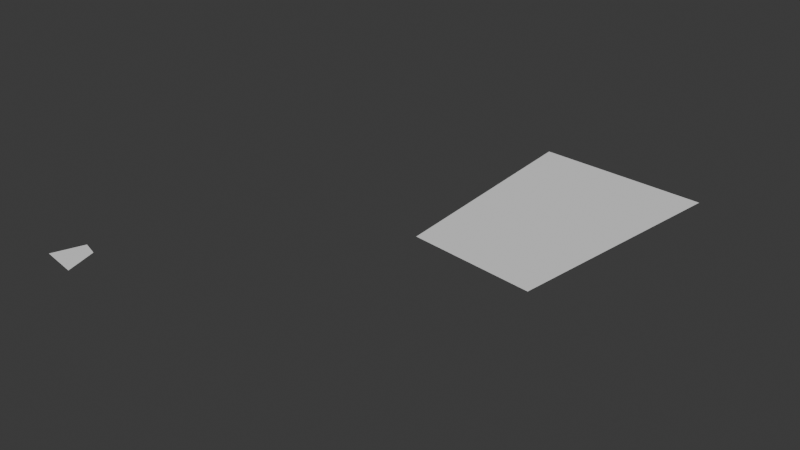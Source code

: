 # Source: irregular_grid.blend  (saved by Blender 4.3.21; exported with 4.5.12 LTS)
import bpy
from mathutils import Matrix  # noqa: F401  (used for matrix-valued properties, if any)

bpy.ops.wm.read_factory_settings(use_empty=True)
scene = bpy.context.scene
scene.name = 'Scene'

# ---- collections
col_collection = bpy.data.collections.new('Collection'); scene.collection.children.link(col_collection)

# ---- node groups
ng_roma_irregular_grid = bpy.data.node_groups.new('RoMa Irregular Grid', 'GeometryNodeTree')
_s = ng_roma_irregular_grid.interface.new_socket(name='Geometry', in_out='OUTPUT', socket_type='NodeSocketGeometry')
_s = ng_roma_irregular_grid.interface.new_socket(name='(Viewer)', in_out='OUTPUT', socket_type='NodeSocketGeometry')
_s = ng_roma_irregular_grid.interface.new_socket(name='Geometry', in_out='INPUT', socket_type='NodeSocketGeometry')
_s = ng_roma_irregular_grid.interface.new_socket(name='H', in_out='INPUT', socket_type='NodeSocketInt')
_s.default_value = 3
_s.min_value = 2
_s.max_value = 100000
_s = ng_roma_irregular_grid.interface.new_socket(name='V', in_out='INPUT', socket_type='NodeSocketInt')
_s.default_value = 3
_s.min_value = 2
_s.max_value = 100000
_s = ng_roma_irregular_grid.interface.new_socket(name='Fix Rotation', in_out='INPUT', socket_type='NodeSocketBool')
_s.default_value = True
_s.default_attribute_name = 'False'
_N = ng_roma_irregular_grid.nodes; _L = ng_roma_irregular_grid.links
n0 = _N.new('NodeGroupOutput'); n0.name = 'Group Output'; n0.location = (1834, 0)
n1 = _N.new('NodeGroupInput'); n1.name = 'Group Input'; n1.location = (30, -200)
n2 = _N.new('GeometryNodeMeshToCurve'); n2.name = 'Mesh to Curve'; n2.location = (1954, -150)
n3 = _N.new('GeometryNodeSplitEdges'); n3.name = 'Split Edges'; n3.location = (470, -160)
n4 = _N.new('GeometryNodeDeleteGeometry'); n4.name = 'Delete Geometry'; n4.location = (310, -160)
n4.domain = 'FACE'
n5 = _N.new('GeometryNodeDeleteGeometry'); n5.name = 'Delete Geometry.001'; n5.location = (630, -160)
n5.domain = 'EDGE'
n6 = _N.new('ShaderNodeMath'); n6.name = 'Math'; n6.location = (630, -320)
n6.operation = 'FLOORED_MODULO'
n6.use_clamp = True
n6.inputs[1].default_value = 2.0
n7 = _N.new('GeometryNodeInputIndex'); n7.name = 'Index.001'; n7.location = (630, -480)
n8 = _N.new('GeometryNodeResampleCurve'); n8.name = 'Resample Curve'; n8.location = (2114, -150)
n8.keep_last_segment = False
n9 = _N.new('GeometryNodeInstanceOnPoints'); n9.name = 'Instance on Points'; n9.location = (209, -60)
n10 = _N.new('GeometryNodeCurvePrimitiveLine'); n10.name = 'Curve Line'; n10.location = (29, -140)
n11 = _N.new('FunctionNodeCompare'); n11.name = 'Compare'; n11.location = (1990, -380)
n11.operation = 'LESS_THAN'
n11.data_type = 'INT'
n12 = _N.new('GeometryNodeInputIndex'); n12.name = 'Index.002'; n12.location = (1590, -440)
n13 = _N.new('GeometryNodeJoinGeometry'); n13.name = 'Join Geometry'; n13.location = (969, -40)
n14 = _N.new('GeometryNodeSetPosition'); n14.name = 'Set Position'; n14.location = (769, -40)
n15 = _N.new('GeometryNodeCurveEndpointSelection'); n15.name = 'Endpoint Selection'; n15.location = (209, -200)
n15.inputs[0].default_value = 0
n16 = _N.new('GeometryNodeRealizeInstances'); n16.name = 'Realize Instances'; n16.location = (389, -40)
n17 = _N.new('GeometryNodeSampleIndex'); n17.name = 'Sample Index'; n17.location = (769, -260)
n17.data_type = 'FLOAT_VECTOR'
n18 = _N.new('GeometryNodeSeparateGeometry'); n18.name = 'Separate Geometry'; n18.location = (2294, -150)
n19 = _N.new('GeometryNodeInputPosition'); n19.name = 'Position'; n19.location = (769, -460)
n20 = _N.new('GeometryNodeCaptureAttribute'); n20.name = 'Capture Attribute'; n20.location = (569, -40)
n20.capture_items.clear()
n20.domain = 'CURVE'
n21 = _N.new('GeometryNodeInputID'); n21.name = 'ID'; n21.location = (569, -180)
n22 = _N.new('GeometryNodeResampleCurve'); n22.name = 'Resample Curve.001'; n22.location = (1149, -40)
n22.keep_last_segment = False
n23 = _N.new('NodeFrame'); n23.name = 'Frame.001'; n23.location = (-155, 250)
n23.label = 'INSTANCING LINES TO CREATE A VIRTUAL GRID'
n23.width = 1319
n24 = _N.new('NodeFrame'); n24.name = 'Frame'; n24.location = (-2770, 320)
n24.label = 'PREPARING EDGES'
n24.width = 2464
n25 = _N.new('GeometryNodeMeshGrid'); n25.name = 'Grid'; n25.location = (213, -40)
n26 = _N.new('NodeFrame'); n26.name = 'Frame.002'; n26.location = (1211, 250)
n26.label = 'DEFORMING GRID'
n26.width = 573
n27 = _N.new('GeometryNodeSetPosition'); n27.name = 'Set Position.001'; n27.location = (404, -40)
n28 = _N.new('GeometryNodeSampleIndex'); n28.name = 'Sample Index.001'; n28.location = (213, -240)
n28.data_type = 'FLOAT_VECTOR'
n29 = _N.new('GeometryNodeInputIndex'); n29.name = 'Index.003'; n29.location = (213, -500)
n30 = _N.new('GeometryNodeInputPosition'); n30.name = 'Position.001'; n30.location = (213, -440)
n31 = _N.new('NodeGroupInput'); n31.name = 'Group Input.001'; n31.location = (975, -150)
n32 = _N.new('NodeGroupInput'); n32.name = 'Group Input.002'; n32.location = (1690, -300)
n33 = _N.new('NodeGroupInput'); n33.name = 'Group Input.003'; n33.location = (29, -50)
n34 = _N.new('GeometryNodeSetPosition'); n34.name = 'Set Position.002'; n34.location = (1390, -160)
n35 = _N.new('FunctionNodeCompare'); n35.name = 'Compare.001'; n35.location = (1390, -380)
n35.label = '=1'
n35.hide = True
n35.operation = 'EQUAL'
n35.data_type = 'INT'
n35.inputs[3].default_value = 1
n36 = _N.new('GeometryNodeInputIndex'); n36.name = 'Index'; n36.location = (1390, -460)
n37 = _N.new('ShaderNodeVectorRotate'); n37.name = 'Vector Rotate'; n37.location = (1190, -240)
n37.inputs[3].default_value = 3.142
n38 = _N.new('GeometryNodeInputPosition'); n38.name = 'Position.002'; n38.location = (950, -240)
n39 = _N.new('GeometryNodeInputMeshEdgeVertices'); n39.name = 'Edge Vertices'; n39.location = (830, -360)
n40 = _N.new('ShaderNodeMix'); n40.name = 'Mix'; n40.location = (990, -360)
n40.data_type = 'VECTOR'
n41 = _N.new('GeometryNodeFieldOnDomain'); n41.name = 'Evaluate on Domain'; n41.location = (1390, -420)
n41.hide = True
n41.domain = 'EDGE'
n41.data_type = 'INT'
n42 = _N.new('GeometryNodeSwitch'); n42.name = 'Switch'; n42.location = (1690, -40)
n43 = _N.new('NodeReroute'); n43.name = 'Reroute'; n43.location = (290, -120)
n43.width = 16
n43.socket_idname = 'NodeSocketBool'
n44 = _N.new('NodeReroute'); n44.name = 'Reroute.001'; n44.location = (1210, -140)
n44.width = 16
n44.socket_idname = 'NodeSocketGeometry'
n45 = _N.new('GeometryNodeViewer'); n45.name = 'Viewer'; n45.location = (-300, 520)
n1.parent = n24
n2.parent = n24
n3.parent = n24
n4.parent = n24
n5.parent = n24
n6.parent = n24
n7.parent = n24
n8.parent = n24
n9.parent = n23
n10.parent = n23
n11.parent = n24
n12.parent = n24
n13.parent = n23
n14.parent = n23
n15.parent = n23
n16.parent = n23
n17.parent = n23
n18.parent = n24
n19.parent = n23
n20.parent = n23
n21.parent = n23
n22.parent = n23
n25.parent = n26
n27.parent = n26
n28.parent = n26
n29.parent = n26
n30.parent = n26
n31.parent = n23
n32.parent = n24
n33.parent = n26
n34.parent = n24
n35.parent = n24
n36.parent = n24
n37.parent = n24
n38.parent = n24
n39.parent = n24
n40.parent = n24
n41.parent = n24
n42.parent = n24
n43.parent = n24
n44.parent = n24
_L.new(n2.outputs[0], n8.inputs[0])
_L.new(n4.outputs[0], n3.inputs[0])
_L.new(n18.outputs[1], n17.inputs[0])
_L.new(n21.outputs[0], n20.inputs[1])
_L.new(n22.outputs[0], n28.inputs[0])
_L.new(n20.outputs[0], n14.inputs[0])
_L.new(n28.outputs[0], n27.inputs[2])
_L.new(n13.outputs[0], n22.inputs[0])
_L.new(n12.outputs[0], n11.inputs[2])
_L.new(n11.outputs[0], n18.inputs[1])
_L.new(n15.outputs[0], n14.inputs[1])
_L.new(n7.outputs[0], n6.inputs[0])
_L.new(n19.outputs[0], n17.inputs[1])
_L.new(n9.outputs[0], n16.inputs[0])
_L.new(n25.outputs[0], n27.inputs[0])
_L.new(n3.outputs[0], n5.inputs[0])
_L.new(n6.outputs[0], n5.inputs[1])
_L.new(n16.outputs[0], n20.inputs[0])
_L.new(n20.outputs[1], n17.inputs[2])
_L.new(n18.outputs[0], n9.inputs[0])
_L.new(n8.outputs[0], n18.inputs[0])
_L.new(n29.outputs[0], n28.inputs[2])
_L.new(n30.outputs[0], n28.inputs[1])
_L.new(n10.outputs[0], n9.inputs[2])
_L.new(n17.outputs[0], n14.inputs[2])
_L.new(n14.outputs[0], n13.inputs[0])
_L.new(n1.outputs[0], n4.inputs[0])
_L.new(n27.outputs[0], n0.inputs[0])
_L.new(n32.outputs[1], n8.inputs[2])
_L.new(n32.outputs[1], n11.inputs[3])
_L.new(n33.outputs[1], n25.inputs[2])
_L.new(n33.outputs[2], n25.inputs[3])
_L.new(n31.outputs[2], n22.inputs[2])
_L.new(n44.outputs[0], n34.inputs[0])
_L.new(n35.outputs[0], n34.inputs[1])
_L.new(n41.outputs[0], n35.inputs[2])
_L.new(n37.outputs[0], n34.inputs[2])
_L.new(n38.outputs[0], n37.inputs[0])
_L.new(n39.outputs[2], n40.inputs[4])
_L.new(n39.outputs[3], n40.inputs[5])
_L.new(n40.outputs[1], n37.inputs[1])
_L.new(n36.outputs[0], n41.inputs[0])
_L.new(n44.outputs[0], n42.inputs[1])
_L.new(n43.outputs[0], n42.inputs[0])
_L.new(n34.outputs[0], n42.inputs[2])
_L.new(n42.outputs[0], n2.inputs[0])
_L.new(n1.outputs[3], n43.inputs[0])
_L.new(n5.outputs[0], n44.inputs[0])
_L.new(n8.outputs[0], n0.inputs[1])
_L.new(n8.outputs[0], n45.inputs[0])
_L.new(n12.outputs[0], n45.inputs[1])
n0.is_active_output = True
ng_roma_v_selection = bpy.data.node_groups.new('RoMa V Selection', 'GeometryNodeTree')
_s = ng_roma_v_selection.interface.new_socket(name='Result', in_out='OUTPUT', socket_type='NodeSocketBool')
_s = ng_roma_v_selection.interface.new_socket(name='V', in_out='INPUT', socket_type='NodeSocketFloat')
_s.description = 'Total number of columns'
_s = ng_roma_v_selection.interface.new_socket(name='Integer', in_out='INPUT', socket_type='NodeSocketInt')
_s.min_value = 0
_s = ng_roma_v_selection.interface.new_socket(name='Epsilon', in_out='INPUT', socket_type='NodeSocketFloat')
_N = ng_roma_v_selection.nodes; _L = ng_roma_v_selection.links
n0 = _N.new('NodeGroupOutput'); n0.name = 'Group Output'; n0.location = (280, 80)
n1 = _N.new('NodeGroupInput'); n1.name = 'Group Input'; n1.location = (-360, -100)
n2 = _N.new('ShaderNodeMath'); n2.name = 'Math'; n2.location = (-84, 90)
n2.operation = 'MODULO'
n3 = _N.new('GeometryNodeInputIndex'); n3.name = 'Index'; n3.location = (-260, 100)
n4 = _N.new('FunctionNodeCompare'); n4.name = 'Compare'; n4.location = (84, 90)
n4.operation = 'EQUAL'
n4.inputs[3].default_value = 3
_L.new(n3.outputs[0], n2.inputs[0])
_L.new(n2.outputs[0], n4.inputs[0])
_L.new(n4.outputs[0], n0.inputs[0])
_L.new(n1.outputs[1], n4.inputs[1])
_L.new(n1.outputs[2], n4.inputs[12])
_L.new(n1.outputs[0], n2.inputs[1])
n0.is_active_output = True
ng_roma_h_selection = bpy.data.node_groups.new('RoMa H Selection', 'GeometryNodeTree')
_s = ng_roma_h_selection.interface.new_socket(name='Result', in_out='OUTPUT', socket_type='NodeSocketBool')
_s = ng_roma_h_selection.interface.new_socket(name='V', in_out='INPUT', socket_type='NodeSocketInt')
_s.description = 'Total number of columns'
_s = ng_roma_h_selection.interface.new_socket(name='Selection', in_out='INPUT', socket_type='NodeSocketInt')
_s.min_value = 0
_s = ng_roma_h_selection.interface.new_socket(name='Epsilon', in_out='INPUT', socket_type='NodeSocketFloat')
_s.default_value = 0.001
_s.min_value = -1e+04
_s.max_value = 1e+04
_N = ng_roma_h_selection.nodes; _L = ng_roma_h_selection.links
n0 = _N.new('NodeGroupOutput'); n0.name = 'Group Output'; n0.location = (315, 0)
n1 = _N.new('NodeGroupInput'); n1.name = 'Group Input'; n1.location = (-449, 0)
n2 = _N.new('GeometryNodeInputIndex'); n2.name = 'Index.002'; n2.location = (-141, 8)
n3 = _N.new('ShaderNodeMath'); n3.name = 'Math.001'; n3.location = (-141, 48)
n3.hide = True
n3.operation = 'DIVIDE'
n4 = _N.new('ShaderNodeMath'); n4.name = 'Math.002'; n4.location = (-141, 88)
n4.hide = True
n4.operation = 'TRUNC'
n5 = _N.new('FunctionNodeCompare'); n5.name = 'Compare.001'; n5.location = (39, 88)
n5.operation = 'EQUAL'
_L.new(n4.outputs[0], n5.inputs[0])
_L.new(n3.outputs[0], n4.inputs[0])
_L.new(n1.outputs[0], n3.inputs[1])
_L.new(n2.outputs[0], n3.inputs[0])
_L.new(n1.outputs[1], n5.inputs[1])
_L.new(n1.outputs[2], n5.inputs[12])
_L.new(n5.outputs[0], n0.inputs[0])
n0.is_active_output = True
ng_nodegroup_001 = bpy.data.node_groups.new('NodeGroup.001', 'GeometryNodeTree')
_s = ng_nodegroup_001.interface.new_socket(name='Vector', in_out='OUTPUT', socket_type='NodeSocketVector')
_s = ng_nodegroup_001.interface.new_socket(name='Value', in_out='OUTPUT', socket_type='NodeSocketFloat')
_s = ng_nodegroup_001.interface.new_socket(name='Resolution', in_out='INPUT', socket_type='NodeSocketInt')
_s.default_value = 2
_s.min_value = 0
_s = ng_nodegroup_001.interface.new_socket(name='Value', in_out='INPUT', socket_type='NodeSocketFloat')
_s.default_value = 0.5
_s.min_value = -1e+04
_s.max_value = 1e+04
_s = ng_nodegroup_001.interface.new_socket(name='Height', in_out='INPUT', socket_type='NodeSocketFloat')
_s.subtype = 'DISTANCE'
_s.default_value = 1.0
_s.min_value = 0.0
_N = ng_nodegroup_001.nodes; _L = ng_nodegroup_001.links
n0 = _N.new('NodeGroupOutput'); n0.name = 'Group Output'; n0.location = (840, 620)
n0.inputs[1].default_value = 0.0
n1 = _N.new('NodeGroupInput'); n1.name = 'Group Input'; n1.location = (-1500, 200)
n2 = _N.new('ShaderNodeCombineXYZ'); n2.name = 'Combine XYZ.003'; n2.location = (540, 620)
n3 = _N.new('ShaderNodeMath'); n3.name = 'Math.028'; n3.location = (360, 620)
n3.operation = 'MULTIPLY'
n4 = _N.new('NodeReroute'); n4.name = 'Reroute'; n4.location = (80, 140)
n4.width = 16
n4.socket_idname = 'NodeSocketFloatDistance'
n5 = _N.new('ShaderNodeMath'); n5.name = 'Math.033'; n5.location = (-1040, 460)
n5.operation = 'DIVIDE'
n5.inputs[1].default_value = 2.0
n6 = _N.new('NodeReroute'); n6.name = 'Reroute.001'; n6.location = (35, -380)
n6.label = 'VALUE'
n6.width = 16
n6.socket_idname = 'NodeSocketFloat'
n7 = _N.new('NodeReroute'); n7.name = 'Reroute.002'; n7.location = (35, -160)
n7.label = 'RADIUS'
n7.width = 16
n7.socket_idname = 'NodeSocketFloat'
n8 = _N.new('ShaderNodeMath'); n8.name = 'Math.035'; n8.location = (495, -80)
n8.operation = 'SUBTRACT'
n9 = _N.new('ShaderNodeMath'); n9.name = 'Math.036'; n9.location = (315, -200)
n9.operation = 'POWER'
n9.inputs[1].default_value = 2.0
n10 = _N.new('ShaderNodeMath'); n10.name = 'Math.037'; n10.location = (655, -80)
n10.operation = 'SQRT'
n11 = _N.new('ShaderNodeMath'); n11.name = 'Math.038'; n11.location = (135, -240)
n11.operation = 'SUBTRACT'
n12 = _N.new('ShaderNodeMath'); n12.name = 'Math.039'; n12.location = (315, -40)
n12.operation = 'POWER'
n12.inputs[1].default_value = 2.0
n13 = _N.new('NodeFrame'); n13.name = 'Frame'; n13.location = (-780, 700)
n13.label = 'Pythagorean theorem'
n13.width = 825
n14 = _N.new('ShaderNodeMath'); n14.name = 'Math.029'; n14.location = (80, 620)
n14.operation = 'DIVIDE'
n15 = _N.new('ShaderNodeMath'); n15.name = 'Math.034'; n15.location = (-1200, 460)
n15.operation = 'SUBTRACT'
n15.inputs[1].default_value = 1.0
n16 = _N.new('NodeReroute'); n16.name = 'Reroute.003'; n16.location = (-800, 220)
n16.width = 16
n16.socket_idname = 'NodeSocketFloat'
n17 = _N.new('NodeReroute'); n17.name = 'Reroute.004'; n17.location = (40, 220)
n17.width = 16
n17.socket_idname = 'NodeSocketFloat'
n6.parent = n13
n7.parent = n13
n8.parent = n13
n9.parent = n13
n10.parent = n13
n11.parent = n13
n12.parent = n13
_L.new(n3.outputs[0], n2.inputs[2])
_L.new(n1.outputs[2], n4.inputs[0])
_L.new(n4.outputs[0], n3.inputs[1])
_L.new(n2.outputs[0], n0.inputs[0])
_L.new(n15.outputs[0], n5.inputs[0])
_L.new(n1.outputs[1], n6.inputs[0])
_L.new(n5.outputs[0], n7.inputs[0])
_L.new(n9.outputs[0], n8.inputs[1])
_L.new(n8.outputs[0], n10.inputs[0])
_L.new(n6.outputs[0], n11.inputs[1])
_L.new(n11.outputs[0], n9.inputs[0])
_L.new(n7.outputs[0], n11.inputs[0])
_L.new(n7.outputs[0], n12.inputs[0])
_L.new(n12.outputs[0], n8.inputs[0])
_L.new(n14.outputs[0], n3.inputs[0])
_L.new(n10.outputs[0], n14.inputs[0])
_L.new(n1.outputs[0], n15.inputs[0])
_L.new(n5.outputs[0], n16.inputs[0])
_L.new(n17.outputs[0], n14.inputs[1])
_L.new(n16.outputs[0], n17.inputs[0])
n0.is_active_output = True
ng_first_sector = bpy.data.node_groups.new('First Sector', 'GeometryNodeTree')
_s = ng_first_sector.interface.new_socket(name='Boolean', in_out='OUTPUT', socket_type='NodeSocketBool')
_s = ng_first_sector.interface.new_socket(name='V', in_out='INPUT', socket_type='NodeSocketInt')
_s.min_value = 0
_s = ng_first_sector.interface.new_socket(name='Integer', in_out='INPUT', socket_type='NodeSocketInt')
_N = ng_first_sector.nodes; _L = ng_first_sector.links
n0 = _N.new('NodeGroupOutput'); n0.name = 'Group Output'; n0.location = (420, 40)
n1 = _N.new('NodeGroupInput'); n1.name = 'Group Input'; n1.location = (-639, 0)
n2 = _N.new('ShaderNodeMath'); n2.name = 'Math'; n2.location = (-144, 134)
n2.operation = 'MODULO'
n3 = _N.new('GeometryNodeInputIndex'); n3.name = 'Index'; n3.location = (-319, 125)
n4 = _N.new('FunctionNodeCompare'); n4.name = 'Compare'; n4.location = (25, 135)
n4.operation = 'LESS_EQUAL'
n4.inputs[3].default_value = 3
n4.inputs[12].default_value = 0.0
n5 = _N.new('GeometryNodeInputIndex'); n5.name = 'Index.002'; n5.location = (-159, -135)
n6 = _N.new('ShaderNodeMath'); n6.name = 'Math.001'; n6.location = (-159, -95)
n6.hide = True
n6.operation = 'DIVIDE'
n7 = _N.new('ShaderNodeMath'); n7.name = 'Math.002'; n7.location = (-159, -55)
n7.hide = True
n7.operation = 'TRUNC'
n8 = _N.new('FunctionNodeCompare'); n8.name = 'Compare.001'; n8.location = (21, -55)
n8.operation = 'LESS_EQUAL'
n9 = _N.new('FunctionNodeBooleanMath'); n9.name = 'Boolean Math'; n9.location = (221, 45)
_L.new(n7.outputs[0], n8.inputs[0])
_L.new(n6.outputs[0], n7.inputs[0])
_L.new(n8.outputs[0], n9.inputs[1])
_L.new(n1.outputs[1], n4.inputs[1])
_L.new(n3.outputs[0], n2.inputs[0])
_L.new(n2.outputs[0], n4.inputs[0])
_L.new(n1.outputs[1], n8.inputs[1])
_L.new(n4.outputs[0], n9.inputs[0])
_L.new(n5.outputs[0], n6.inputs[0])
_L.new(n1.outputs[0], n2.inputs[1])
_L.new(n1.outputs[0], n6.inputs[1])
_L.new(n9.outputs[0], n0.inputs[0])
n0.is_active_output = True
ng_fourth_sector = bpy.data.node_groups.new('Fourth Sector', 'GeometryNodeTree')
_s = ng_fourth_sector.interface.new_socket(name='Boolean', in_out='OUTPUT', socket_type='NodeSocketBool')
_s = ng_fourth_sector.interface.new_socket(name='V', in_out='INPUT', socket_type='NodeSocketInt')
_s.min_value = 0
_s = ng_fourth_sector.interface.new_socket(name='Integer', in_out='INPUT', socket_type='NodeSocketInt')
_N = ng_fourth_sector.nodes; _L = ng_fourth_sector.links
n0 = _N.new('NodeGroupOutput'); n0.name = 'Group Output'; n0.location = (420, 40)
n1 = _N.new('NodeGroupInput'); n1.name = 'Group Input'; n1.location = (-639, 0)
n2 = _N.new('ShaderNodeMath'); n2.name = 'Math'; n2.location = (-144, 134)
n2.operation = 'MODULO'
n3 = _N.new('GeometryNodeInputIndex'); n3.name = 'Index'; n3.location = (-319, 125)
n4 = _N.new('FunctionNodeCompare'); n4.name = 'Compare'; n4.location = (25, 135)
n4.operation = 'GREATER_EQUAL'
n4.inputs[3].default_value = 3
n4.inputs[12].default_value = 0.0
n5 = _N.new('GeometryNodeInputIndex'); n5.name = 'Index.002'; n5.location = (-159, -135)
n6 = _N.new('ShaderNodeMath'); n6.name = 'Math.001'; n6.location = (-159, -95)
n6.hide = True
n6.operation = 'DIVIDE'
n7 = _N.new('ShaderNodeMath'); n7.name = 'Math.002'; n7.location = (-159, -55)
n7.hide = True
n7.operation = 'TRUNC'
n8 = _N.new('FunctionNodeCompare'); n8.name = 'Compare.001'; n8.location = (21, -55)
n8.operation = 'GREATER_EQUAL'
n9 = _N.new('FunctionNodeBooleanMath'); n9.name = 'Boolean Math'; n9.location = (221, 45)
_L.new(n7.outputs[0], n8.inputs[0])
_L.new(n6.outputs[0], n7.inputs[0])
_L.new(n8.outputs[0], n9.inputs[1])
_L.new(n1.outputs[1], n4.inputs[1])
_L.new(n3.outputs[0], n2.inputs[0])
_L.new(n2.outputs[0], n4.inputs[0])
_L.new(n1.outputs[1], n8.inputs[1])
_L.new(n4.outputs[0], n9.inputs[0])
_L.new(n5.outputs[0], n6.inputs[0])
_L.new(n1.outputs[0], n2.inputs[1])
_L.new(n1.outputs[0], n6.inputs[1])
_L.new(n9.outputs[0], n0.inputs[0])
n0.is_active_output = True
ng_second_sector = bpy.data.node_groups.new('Second Sector', 'GeometryNodeTree')
_s = ng_second_sector.interface.new_socket(name='Boolean', in_out='OUTPUT', socket_type='NodeSocketBool')
_s = ng_second_sector.interface.new_socket(name='V', in_out='INPUT', socket_type='NodeSocketInt')
_s.min_value = 0
_s = ng_second_sector.interface.new_socket(name='Integer', in_out='INPUT', socket_type='NodeSocketInt')
_N = ng_second_sector.nodes; _L = ng_second_sector.links
n0 = _N.new('NodeGroupOutput'); n0.name = 'Group Output'; n0.location = (420, 40)
n1 = _N.new('NodeGroupInput'); n1.name = 'Group Input'; n1.location = (-639, 0)
n2 = _N.new('ShaderNodeMath'); n2.name = 'Math'; n2.location = (-144, 134)
n2.operation = 'MODULO'
n3 = _N.new('GeometryNodeInputIndex'); n3.name = 'Index'; n3.location = (-319, 125)
n4 = _N.new('FunctionNodeCompare'); n4.name = 'Compare'; n4.location = (25, 135)
n4.operation = 'GREATER_EQUAL'
n4.inputs[3].default_value = 3
n4.inputs[12].default_value = 0.0
n5 = _N.new('GeometryNodeInputIndex'); n5.name = 'Index.002'; n5.location = (-160, -140)
n6 = _N.new('ShaderNodeMath'); n6.name = 'Math.001'; n6.location = (-159, -95)
n6.hide = True
n6.operation = 'DIVIDE'
n7 = _N.new('ShaderNodeMath'); n7.name = 'Math.002'; n7.location = (-159, -55)
n7.hide = True
n7.operation = 'TRUNC'
n8 = _N.new('FunctionNodeCompare'); n8.name = 'Compare.001'; n8.location = (21, -55)
n8.operation = 'LESS_EQUAL'
n9 = _N.new('FunctionNodeBooleanMath'); n9.name = 'Boolean Math'; n9.location = (221, 45)
n10 = _N.new('ShaderNodeMath'); n10.name = 'Math.003'; n10.location = (-160, -200)
n10.operation = 'SUBTRACT'
n11 = _N.new('ShaderNodeMath'); n11.name = 'Math.005'; n11.location = (-160, -360)
n11.label = '+1'
n11.hide = True
n11.inputs[1].default_value = 1.0
_L.new(n7.outputs[0], n8.inputs[0])
_L.new(n6.outputs[0], n7.inputs[0])
_L.new(n8.outputs[0], n9.inputs[1])
_L.new(n1.outputs[1], n4.inputs[1])
_L.new(n3.outputs[0], n2.inputs[0])
_L.new(n2.outputs[0], n4.inputs[0])
_L.new(n4.outputs[0], n9.inputs[0])
_L.new(n5.outputs[0], n6.inputs[0])
_L.new(n1.outputs[0], n2.inputs[1])
_L.new(n1.outputs[0], n6.inputs[1])
_L.new(n1.outputs[0], n10.inputs[0])
_L.new(n11.outputs[0], n10.inputs[1])
_L.new(n10.outputs[0], n8.inputs[1])
_L.new(n9.outputs[0], n0.inputs[0])
_L.new(n1.outputs[1], n11.inputs[0])
n0.is_active_output = True
ng_third_sector = bpy.data.node_groups.new('Third Sector', 'GeometryNodeTree')
_s = ng_third_sector.interface.new_socket(name='Boolean', in_out='OUTPUT', socket_type='NodeSocketBool')
_s = ng_third_sector.interface.new_socket(name='V', in_out='INPUT', socket_type='NodeSocketInt')
_s.min_value = 0
_s = ng_third_sector.interface.new_socket(name='Integer', in_out='INPUT', socket_type='NodeSocketInt')
_N = ng_third_sector.nodes; _L = ng_third_sector.links
n0 = _N.new('NodeGroupOutput'); n0.name = 'Group Output'; n0.location = (420, 40)
n1 = _N.new('NodeGroupInput'); n1.name = 'Group Input'; n1.location = (-639, 0)
n2 = _N.new('ShaderNodeMath'); n2.name = 'Math'; n2.location = (-144, 134)
n2.operation = 'MODULO'
n3 = _N.new('GeometryNodeInputIndex'); n3.name = 'Index'; n3.location = (-319, 125)
n4 = _N.new('FunctionNodeCompare'); n4.name = 'Compare'; n4.location = (25, 135)
n4.operation = 'LESS_EQUAL'
n4.inputs[3].default_value = 3
n4.inputs[12].default_value = 0.0
n5 = _N.new('GeometryNodeInputIndex'); n5.name = 'Index.002'; n5.location = (-160, -140)
n6 = _N.new('ShaderNodeMath'); n6.name = 'Math.001'; n6.location = (-159, -95)
n6.hide = True
n6.operation = 'DIVIDE'
n7 = _N.new('ShaderNodeMath'); n7.name = 'Math.002'; n7.location = (-159, -55)
n7.hide = True
n7.operation = 'TRUNC'
n8 = _N.new('FunctionNodeCompare'); n8.name = 'Compare.001'; n8.location = (21, -55)
n8.operation = 'GREATER_EQUAL'
n9 = _N.new('FunctionNodeBooleanMath'); n9.name = 'Boolean Math'; n9.location = (221, 45)
n10 = _N.new('ShaderNodeMath'); n10.name = 'Math.003'; n10.location = (-160, -200)
n10.operation = 'SUBTRACT'
n11 = _N.new('ShaderNodeMath'); n11.name = 'Math.005'; n11.location = (-160, -360)
n11.label = '+1'
n11.hide = True
n11.inputs[1].default_value = 1.0
_L.new(n7.outputs[0], n8.inputs[0])
_L.new(n6.outputs[0], n7.inputs[0])
_L.new(n8.outputs[0], n9.inputs[1])
_L.new(n1.outputs[1], n4.inputs[1])
_L.new(n3.outputs[0], n2.inputs[0])
_L.new(n2.outputs[0], n4.inputs[0])
_L.new(n4.outputs[0], n9.inputs[0])
_L.new(n5.outputs[0], n6.inputs[0])
_L.new(n1.outputs[0], n2.inputs[1])
_L.new(n1.outputs[0], n6.inputs[1])
_L.new(n1.outputs[0], n10.inputs[0])
_L.new(n11.outputs[0], n10.inputs[1])
_L.new(n10.outputs[0], n8.inputs[1])
_L.new(n9.outputs[0], n0.inputs[0])
_L.new(n1.outputs[1], n11.inputs[0])
n0.is_active_output = True
ng_nodegroup_002 = bpy.data.node_groups.new('NodeGroup.002', 'GeometryNodeTree')
_s = ng_nodegroup_002.interface.new_socket(name='Boolean', in_out='OUTPUT', socket_type='NodeSocketBool')
_s = ng_nodegroup_002.interface.new_socket(name='Boolean', in_out='OUTPUT', socket_type='NodeSocketBool')
_s = ng_nodegroup_002.interface.new_socket(name='V', in_out='INPUT', socket_type='NodeSocketInt')
_s.min_value = 0
_s = ng_nodegroup_002.interface.new_socket(name='Input', in_out='INPUT', socket_type='NodeSocketFloat')
_N = ng_nodegroup_002.nodes; _L = ng_nodegroup_002.links
n0 = _N.new('NodeGroupOutput'); n0.name = 'Group Output'; n0.location = (1120, 20)
n1 = _N.new('NodeGroupInput'); n1.name = 'Group Input'; n1.location = (-1280, 60)
n2 = _N.new('FunctionNodeBooleanMath'); n2.name = 'Boolean Math.004'; n2.location = (520, 340)
n2.operation = 'XOR'
n3 = _N.new('GeometryNodeGroup'); n3.name = 'Group.003'; n3.location = (244, -40)
n3.label = 'Selection less than or equal'
n3.node_tree = ng_first_sector
n4 = _N.new('GeometryNodeGroup'); n4.name = 'Group.004'; n4.location = (244, -180)
n4.label = 'Selection less than or equal'
n4.node_tree = ng_first_sector
n5 = _N.new('FunctionNodeBooleanMath'); n5.name = 'Boolean Math'; n5.location = (424, -40)
n5.operation = 'XOR'
n6 = _N.new('ShaderNodeMath'); n6.name = 'Math'; n6.location = (237, -320)
n6.label = '-1'
n6.hide = True
n6.operation = 'SUBTRACT'
n6.inputs[1].default_value = 1.0
n7 = _N.new('GeometryNodeGroup'); n7.name = 'Group.005'; n7.location = (204, -39)
n7.label = 'Selection greater than  or equal'
n7.node_tree = ng_fourth_sector
n8 = _N.new('GeometryNodeGroup'); n8.name = 'Group.006'; n8.location = (204, -179)
n8.label = 'Selection less than or equal'
n8.node_tree = ng_fourth_sector
n9 = _N.new('FunctionNodeBooleanMath'); n9.name = 'Boolean Math.001'; n9.location = (384, -39)
n9.operation = 'XOR'
n10 = _N.new('ShaderNodeMath'); n10.name = 'Math.001'; n10.location = (204, -299)
n10.label = '-1'
n10.mute = True
n10.hide = True
n10.operation = 'SUBTRACT'
n10.inputs[1].default_value = 1.0
n11 = _N.new('NodeFrame'); n11.name = 'Frame'; n11.location = (-257, 760)
n11.label = 'FIRST SECTOR'
n11.width = 594
n12 = _N.new('NodeFrame'); n12.name = 'Frame.001'; n12.location = (-217, -460)
n12.label = 'FOURTH SECTOR'
n12.width = 554
n13 = _N.new('GeometryNodeGroup'); n13.name = 'Group.007'; n13.location = (120, -40)
n13.label = 'Selection greater than  or equal'
n13.node_tree = ng_second_sector
n14 = _N.new('GeometryNodeGroup'); n14.name = 'Group.008'; n14.location = (120, -180)
n14.label = 'Selection less than or equal'
n14.node_tree = ng_second_sector
n15 = _N.new('FunctionNodeBooleanMath'); n15.name = 'Boolean Math.002'; n15.location = (300, -40)
n15.operation = 'XOR'
n16 = _N.new('ShaderNodeMath'); n16.name = 'Math.002'; n16.location = (122, -319)
n16.label = '-1'
n16.hide = True
n16.operation = 'SUBTRACT'
n16.inputs[1].default_value = 1.0
n17 = _N.new('NodeFrame'); n17.name = 'Frame.002'; n17.location = (-122, -61)
n17.label = 'SECOND SECTOR'
n17.width = 469
n18 = _N.new('GeometryNodeGroup'); n18.name = 'Group.009'; n18.location = (120, -40)
n18.label = 'Selection greater than  or equal'
n18.node_tree = ng_third_sector
n19 = _N.new('GeometryNodeGroup'); n19.name = 'Group.010'; n19.location = (120, -180)
n19.label = 'Selection less than or equal'
n19.node_tree = ng_third_sector
n20 = _N.new('FunctionNodeBooleanMath'); n20.name = 'Boolean Math.003'; n20.location = (300, -40)
n20.operation = 'XOR'
n21 = _N.new('ShaderNodeMath'); n21.name = 'Math.003'; n21.location = (121, -320)
n21.label = '-1'
n21.mute = True
n21.hide = True
n21.operation = 'SUBTRACT'
n21.inputs[1].default_value = 1.0
n22 = _N.new('NodeFrame'); n22.name = 'Frame.003'; n22.location = (-143, 360)
n22.label = 'THIRD SECTOR'
n22.width = 470
n23 = _N.new('FunctionNodeBooleanMath'); n23.name = 'Boolean Math.005'; n23.location = (520, -260)
n23.operation = 'XOR'
n24 = _N.new('NodeReroute'); n24.name = 'Reroute.001'; n24.location = (35, -220)
n24.width = 16
n24.socket_idname = 'NodeSocketFloat'
n25 = _N.new('NodeReroute'); n25.name = 'Reroute.002'; n25.location = (35, -220)
n25.width = 16
n25.socket_idname = 'NodeSocketFloat'
n26 = _N.new('NodeReroute'); n26.name = 'Reroute.005'; n26.location = (35, -202)
n26.width = 16
n26.socket_idname = 'NodeSocketFloat'
n27 = _N.new('ShaderNodeMath'); n27.name = 'Math.004'; n27.location = (-560, -200)
n27.operation = 'SUBTRACT'
n28 = _N.new('NodeReroute'); n28.name = 'Reroute.003'; n28.location = (-780, -20)
n28.width = 16
n28.socket_idname = 'NodeSocketFloat'
n29 = _N.new('NodeReroute'); n29.name = 'Reroute.004'; n29.location = (35, -198)
n29.width = 16
n29.socket_idname = 'NodeSocketFloat'
n30 = _N.new('NodeReroute'); n30.name = 'Reroute'; n30.location = (-940, 20)
n30.width = 16
n30.socket_idname = 'NodeSocketInt'
n31 = _N.new('NodeReroute'); n31.name = 'Reroute.007'; n31.location = (-620, -580)
n31.width = 16
n31.socket_idname = 'NodeSocketInt'
n32 = _N.new('NodeReroute'); n32.name = 'Reroute.008'; n32.location = (-410, 0)
n32.width = 16
n32.socket_idname = 'NodeSocketInt'
n33 = _N.new('NodeReroute'); n33.name = 'Reroute.009'; n33.location = (-410, -180)
n33.width = 16
n33.socket_idname = 'NodeSocketInt'
n34 = _N.new('NodeReroute'); n34.name = 'Reroute.010'; n34.location = (-410, 160)
n34.width = 16
n34.socket_idname = 'NodeSocketInt'
n35 = _N.new('NodeReroute'); n35.name = 'Reroute.013'; n35.location = (-410, 560)
n35.width = 16
n35.socket_idname = 'NodeSocketInt'
n36 = _N.new('NodeReroute'); n36.name = 'Reroute.006'; n36.location = (-760, -320)
n36.width = 16
n36.socket_idname = 'NodeSocketInt'
n3.parent = n11
n4.parent = n11
n5.parent = n11
n6.parent = n11
n7.parent = n12
n8.parent = n12
n9.parent = n12
n10.parent = n12
n13.parent = n17
n14.parent = n17
n15.parent = n17
n16.parent = n17
n18.parent = n22
n19.parent = n22
n20.parent = n22
n21.parent = n22
n24.parent = n11
n25.parent = n12
n26.parent = n22
n29.parent = n17
_L.new(n7.outputs[0], n9.inputs[0])
_L.new(n28.outputs[0], n24.inputs[0])
_L.new(n16.outputs[0], n14.inputs[1])
_L.new(n8.outputs[0], n9.inputs[1])
_L.new(n18.outputs[0], n20.inputs[0])
_L.new(n19.outputs[0], n20.inputs[1])
_L.new(n14.outputs[0], n15.inputs[1])
_L.new(n4.outputs[0], n5.inputs[1])
_L.new(n29.outputs[0], n16.inputs[0])
_L.new(n28.outputs[0], n27.inputs[1])
_L.new(n29.outputs[0], n13.inputs[1])
_L.new(n27.outputs[0], n29.inputs[0])
_L.new(n28.outputs[0], n26.inputs[0])
_L.new(n3.outputs[0], n5.inputs[0])
_L.new(n15.outputs[0], n23.inputs[0])
_L.new(n25.outputs[0], n10.inputs[0])
_L.new(n20.outputs[0], n2.inputs[1])
_L.new(n6.outputs[0], n4.inputs[1])
_L.new(n10.outputs[0], n8.inputs[1])
_L.new(n25.outputs[0], n7.inputs[1])
_L.new(n26.outputs[0], n21.inputs[0])
_L.new(n9.outputs[0], n23.inputs[1])
_L.new(n26.outputs[0], n18.inputs[1])
_L.new(n24.outputs[0], n3.inputs[1])
_L.new(n13.outputs[0], n15.inputs[0])
_L.new(n1.outputs[1], n28.inputs[0])
_L.new(n24.outputs[0], n6.inputs[0])
_L.new(n5.outputs[0], n2.inputs[0])
_L.new(n21.outputs[0], n19.inputs[1])
_L.new(n33.outputs[0], n13.inputs[0])
_L.new(n33.outputs[0], n14.inputs[0])
_L.new(n31.outputs[0], n7.inputs[0])
_L.new(n31.outputs[0], n8.inputs[0])
_L.new(n36.outputs[0], n27.inputs[0])
_L.new(n34.outputs[0], n18.inputs[0])
_L.new(n34.outputs[0], n19.inputs[0])
_L.new(n35.outputs[0], n3.inputs[0])
_L.new(n35.outputs[0], n4.inputs[0])
_L.new(n2.outputs[0], n0.inputs[0])
_L.new(n1.outputs[0], n30.inputs[0])
_L.new(n36.outputs[0], n31.inputs[0])
_L.new(n30.outputs[0], n32.inputs[0])
_L.new(n32.outputs[0], n33.inputs[0])
_L.new(n32.outputs[0], n34.inputs[0])
_L.new(n34.outputs[0], n35.inputs[0])
_L.new(n30.outputs[0], n36.inputs[0])
_L.new(n15.outputs[0], n0.inputs[1])
_L.new(n27.outputs[0], n25.inputs[0])
n0.is_active_output = True
ng_nodegroup_005 = bpy.data.node_groups.new('NodeGroup.005', 'GeometryNodeTree')
_s = ng_nodegroup_005.interface.new_socket(name='Boolean', in_out='OUTPUT', socket_type='NodeSocketBool')
_s = ng_nodegroup_005.interface.new_socket(name='Boolean', in_out='OUTPUT', socket_type='NodeSocketBool')
_s = ng_nodegroup_005.interface.new_socket(name='V', in_out='INPUT', socket_type='NodeSocketInt')
_s.min_value = 0
_s = ng_nodegroup_005.interface.new_socket(name='Input', in_out='INPUT', socket_type='NodeSocketFloat')
_N = ng_nodegroup_005.nodes; _L = ng_nodegroup_005.links
n0 = _N.new('NodeGroupOutput'); n0.name = 'Group Output'; n0.location = (1120, 20)
n1 = _N.new('NodeGroupInput'); n1.name = 'Group Input'; n1.location = (-1280, 60)
n2 = _N.new('FunctionNodeBooleanMath'); n2.name = 'Boolean Math.004'; n2.location = (600, 80)
n2.operation = 'OR'
n3 = _N.new('GeometryNodeGroup'); n3.name = 'Group.003'; n3.location = (244, -40)
n3.label = 'Selection less than or equal'
n3.node_tree = ng_first_sector
n4 = _N.new('GeometryNodeGroup'); n4.name = 'Group.004'; n4.location = (244, -180)
n4.label = 'Selection less than or equal'
n4.node_tree = ng_first_sector
n5 = _N.new('FunctionNodeBooleanMath'); n5.name = 'Boolean Math'; n5.location = (424, -40)
n5.operation = 'OR'
n6 = _N.new('ShaderNodeMath'); n6.name = 'Math'; n6.location = (244, -300)
n6.label = '-1'
n6.hide = True
n6.operation = 'SUBTRACT'
n6.inputs[1].default_value = 1.0
n7 = _N.new('GeometryNodeGroup'); n7.name = 'Group.005'; n7.location = (204, -39)
n7.label = 'Selection greater than  or equal'
n7.node_tree = ng_fourth_sector
n8 = _N.new('GeometryNodeGroup'); n8.name = 'Group.006'; n8.location = (204, -179)
n8.label = 'Selection less than or equal'
n8.node_tree = ng_fourth_sector
n9 = _N.new('FunctionNodeBooleanMath'); n9.name = 'Boolean Math.001'; n9.location = (384, -39)
n9.operation = 'OR'
n10 = _N.new('ShaderNodeMath'); n10.name = 'Math.001'; n10.location = (204, -299)
n10.label = '-1'
n10.hide = True
n10.operation = 'SUBTRACT'
n10.inputs[1].default_value = 1.0
n11 = _N.new('NodeFrame'); n11.name = 'Frame'; n11.location = (-257, 760)
n11.label = 'FIRST SECTOR'
n11.width = 594
n12 = _N.new('NodeFrame'); n12.name = 'Frame.001'; n12.location = (-217, -460)
n12.label = 'FOURTH SECTOR'
n12.width = 554
n13 = _N.new('GeometryNodeGroup'); n13.name = 'Group.007'; n13.location = (120, -40)
n13.label = 'Selection greater than  or equal'
n13.node_tree = ng_second_sector
n14 = _N.new('GeometryNodeGroup'); n14.name = 'Group.008'; n14.location = (120, -180)
n14.label = 'Selection less than or equal'
n14.node_tree = ng_second_sector
n15 = _N.new('FunctionNodeBooleanMath'); n15.name = 'Boolean Math.002'; n15.location = (300, -40)
n15.operation = 'OR'
n16 = _N.new('ShaderNodeMath'); n16.name = 'Math.002'; n16.location = (120, -300)
n16.label = '-1'
n16.hide = True
n16.operation = 'SUBTRACT'
n16.inputs[1].default_value = 1.0
n17 = _N.new('NodeFrame'); n17.name = 'Frame.002'; n17.location = (-122, -61)
n17.label = 'SECOND SECTOR'
n17.width = 469
n18 = _N.new('GeometryNodeGroup'); n18.name = 'Group.009'; n18.location = (120, -40)
n18.label = 'Selection greater than  or equal'
n18.node_tree = ng_third_sector
n19 = _N.new('GeometryNodeGroup'); n19.name = 'Group.010'; n19.location = (120, -180)
n19.label = 'Selection less than or equal'
n19.node_tree = ng_third_sector
n20 = _N.new('FunctionNodeBooleanMath'); n20.name = 'Boolean Math.003'; n20.location = (300, -40)
n20.operation = 'OR'
n21 = _N.new('ShaderNodeMath'); n21.name = 'Math.003'; n21.location = (121, -320)
n21.label = '-1'
n21.hide = True
n21.operation = 'SUBTRACT'
n21.inputs[1].default_value = 1.0
n22 = _N.new('NodeFrame'); n22.name = 'Frame.003'; n22.location = (-143, 360)
n22.label = 'THIRD SECTOR'
n22.width = 470
n23 = _N.new('FunctionNodeBooleanMath'); n23.name = 'Boolean Math.005'; n23.location = (520, -260)
n23.operation = 'OR'
n24 = _N.new('NodeReroute'); n24.name = 'Reroute.001'; n24.location = (35, -220)
n24.width = 16
n24.socket_idname = 'NodeSocketFloat'
n25 = _N.new('NodeReroute'); n25.name = 'Reroute.002'; n25.location = (35, -220)
n25.width = 16
n25.socket_idname = 'NodeSocketFloat'
n26 = _N.new('NodeReroute'); n26.name = 'Reroute.005'; n26.location = (35, -202)
n26.width = 16
n26.socket_idname = 'NodeSocketFloat'
n27 = _N.new('ShaderNodeMath'); n27.name = 'Math.004'; n27.location = (-560, -200)
n27.operation = 'SUBTRACT'
n28 = _N.new('NodeReroute'); n28.name = 'Reroute.003'; n28.location = (-780, -20)
n28.width = 16
n28.socket_idname = 'NodeSocketFloat'
n29 = _N.new('NodeReroute'); n29.name = 'Reroute.004'; n29.location = (35, -198)
n29.width = 16
n29.socket_idname = 'NodeSocketFloat'
n30 = _N.new('NodeReroute'); n30.name = 'Reroute'; n30.location = (-940, 20)
n30.width = 16
n30.socket_idname = 'NodeSocketInt'
n31 = _N.new('NodeReroute'); n31.name = 'Reroute.007'; n31.location = (-620, -580)
n31.width = 16
n31.socket_idname = 'NodeSocketInt'
n32 = _N.new('NodeReroute'); n32.name = 'Reroute.008'; n32.location = (-410, 0)
n32.width = 16
n32.socket_idname = 'NodeSocketInt'
n33 = _N.new('NodeReroute'); n33.name = 'Reroute.009'; n33.location = (-410, -180)
n33.width = 16
n33.socket_idname = 'NodeSocketInt'
n34 = _N.new('NodeReroute'); n34.name = 'Reroute.010'; n34.location = (-410, 160)
n34.width = 16
n34.socket_idname = 'NodeSocketInt'
n35 = _N.new('NodeReroute'); n35.name = 'Reroute.013'; n35.location = (-410, 560)
n35.width = 16
n35.socket_idname = 'NodeSocketInt'
n36 = _N.new('NodeReroute'); n36.name = 'Reroute.006'; n36.location = (-760, -320)
n36.width = 16
n36.socket_idname = 'NodeSocketInt'
n3.parent = n11
n4.parent = n11
n5.parent = n11
n6.parent = n11
n7.parent = n12
n8.parent = n12
n9.parent = n12
n10.parent = n12
n13.parent = n17
n14.parent = n17
n15.parent = n17
n16.parent = n17
n18.parent = n22
n19.parent = n22
n20.parent = n22
n21.parent = n22
n24.parent = n11
n25.parent = n12
n26.parent = n22
n29.parent = n17
_L.new(n7.outputs[0], n9.inputs[0])
_L.new(n28.outputs[0], n24.inputs[0])
_L.new(n16.outputs[0], n14.inputs[1])
_L.new(n8.outputs[0], n9.inputs[1])
_L.new(n18.outputs[0], n20.inputs[0])
_L.new(n19.outputs[0], n20.inputs[1])
_L.new(n14.outputs[0], n15.inputs[1])
_L.new(n4.outputs[0], n5.inputs[1])
_L.new(n29.outputs[0], n16.inputs[0])
_L.new(n28.outputs[0], n27.inputs[1])
_L.new(n29.outputs[0], n13.inputs[1])
_L.new(n27.outputs[0], n29.inputs[0])
_L.new(n28.outputs[0], n26.inputs[0])
_L.new(n27.outputs[0], n25.inputs[0])
_L.new(n3.outputs[0], n5.inputs[0])
_L.new(n25.outputs[0], n10.inputs[0])
_L.new(n6.outputs[0], n4.inputs[1])
_L.new(n10.outputs[0], n8.inputs[1])
_L.new(n25.outputs[0], n7.inputs[1])
_L.new(n26.outputs[0], n21.inputs[0])
_L.new(n26.outputs[0], n18.inputs[1])
_L.new(n24.outputs[0], n3.inputs[1])
_L.new(n13.outputs[0], n15.inputs[0])
_L.new(n1.outputs[1], n28.inputs[0])
_L.new(n24.outputs[0], n6.inputs[0])
_L.new(n5.outputs[0], n2.inputs[0])
_L.new(n21.outputs[0], n19.inputs[1])
_L.new(n33.outputs[0], n13.inputs[0])
_L.new(n33.outputs[0], n14.inputs[0])
_L.new(n31.outputs[0], n7.inputs[0])
_L.new(n31.outputs[0], n8.inputs[0])
_L.new(n36.outputs[0], n27.inputs[0])
_L.new(n34.outputs[0], n18.inputs[0])
_L.new(n34.outputs[0], n19.inputs[0])
_L.new(n35.outputs[0], n3.inputs[0])
_L.new(n35.outputs[0], n4.inputs[0])
_L.new(n23.outputs[0], n0.inputs[1])
_L.new(n2.outputs[0], n0.inputs[0])
_L.new(n1.outputs[0], n30.inputs[0])
_L.new(n36.outputs[0], n31.inputs[0])
_L.new(n30.outputs[0], n32.inputs[0])
_L.new(n32.outputs[0], n33.inputs[0])
_L.new(n32.outputs[0], n34.inputs[0])
_L.new(n34.outputs[0], n35.inputs[0])
_L.new(n30.outputs[0], n36.inputs[0])
_L.new(n9.outputs[0], n2.inputs[1])
_L.new(n20.outputs[0], n23.inputs[0])
_L.new(n15.outputs[0], n23.inputs[1])
n0.is_active_output = True
ng_roma_fa_ade = bpy.data.node_groups.new('RoMa Façade', 'GeometryNodeTree')
_s = ng_roma_fa_ade.interface.new_socket(name='Geometry', in_out='OUTPUT', socket_type='NodeSocketGeometry')
_s.description = 'Corners and centers'
_s = ng_roma_fa_ade.interface.new_socket(name='Corners', in_out='OUTPUT', socket_type='NodeSocketGeometry')
_s = ng_roma_fa_ade.interface.new_socket(name='Centers', in_out='OUTPUT', socket_type='NodeSocketGeometry')
_s = ng_roma_fa_ade.interface.new_socket(name='Floor to Floor Height', in_out='OUTPUT', socket_type='NodeSocketFloat')
_s.subtype = 'DISTANCE'
_s.default_value = 3.125
_s.min_value = 0.0
_s = ng_roma_fa_ade.interface.new_socket(name='Geometry', in_out='INPUT', socket_type='NodeSocketGeometry')
_s = ng_roma_fa_ade.interface.new_socket(name='Invert normals', in_out='INPUT', socket_type='NodeSocketBool')
_s.force_non_field = True
_s.description = 'Invert all the mesh normals'
_s = ng_roma_fa_ade.interface.new_socket(name='Fix Normals', in_out='INPUT', socket_type='NodeSocketBool')
_s.default_value = True
_s.default_attribute_name = '0'
_s.description = 'Can fix wrong normals with a mesh coming from a curve'
_s = ng_roma_fa_ade.interface.new_socket(name='Floor to Floor Height', in_out='INPUT', socket_type='NodeSocketFloat')
_s.subtype = 'DISTANCE'
_s.default_value = 3.125
_s.min_value = 0.0
ng_roma_fa_ade.interface.new_panel('Corner')
_s = ng_roma_fa_ade.interface.new_socket(name='Corner', in_out='INPUT', socket_type='NodeSocketBool')
_s.default_value = True
_s.description = 'Turn on or off corners'
_s = ng_roma_fa_ade.interface.new_socket(name='Length', in_out='INPUT', socket_type='NodeSocketFloat')
_s.subtype = 'DISTANCE'
_s.default_value = 0.3
_s.min_value = 0.0
_s.description = 'Corner length'
_s = ng_roma_fa_ade.interface.new_socket(name='Angle Threshold', in_out='INPUT', socket_type='NodeSocketInt')
_s.default_value = 90
_s.min_value = 0
_s.max_value = 180
_s.description = 'Corners forming an angle bigger than the value are halved'
ng_roma_fa_ade.interface.new_panel('Resample')
_s = ng_roma_fa_ade.interface.new_socket(name='Resample', in_out='INPUT', socket_type='NodeSocketBool')
_s.default_value = True
_s.description = 'Resample the edges'
_s = ng_roma_fa_ade.interface.new_socket(name='Mode', in_out='INPUT', socket_type='NodeSocketMenu')
_s.default_value = 'Length'
_s.description = 'Set the resampling method of the edges'
_s = ng_roma_fa_ade.interface.new_socket(name='Length', in_out='INPUT', socket_type='NodeSocketFloat')
_s.subtype = 'DISTANCE'
_s.default_value = 2.0
_s.min_value = 0.05
_s = ng_roma_fa_ade.interface.new_socket(name='Count', in_out='INPUT', socket_type='NodeSocketInt')
_s.default_value = 3
_s.min_value = 2
_s.max_value = 100000
ng_roma_fa_ade.interface.new_panel('Inline Vertices')
_s = ng_roma_fa_ade.interface.new_socket(name='Vertices', in_out='INPUT', socket_type='NodeSocketMenu')
_s.default_value = 'Unaffected'
ng_roma_fa_ade.is_modifier = True
_N = ng_roma_fa_ade.nodes; _L = ng_roma_fa_ade.links
n0 = _N.new('NodeGroupInput'); n0.name = 'Group Input'; n0.location = (-11540, 1880)
n1 = _N.new('GeometryNodeInputMeshEdgeNeighbors'); n1.name = 'Edge Neighbors'; n1.location = (29, -240)
n2 = _N.new('GeometryNodeDeleteGeometry'); n2.name = 'Delete Geometry.002'; n2.location = (378, -66)
n2.domain = 'EDGE'
n3 = _N.new('FunctionNodeCompare'); n3.name = 'Compare'; n3.location = (209, -220)
n3.data_type = 'INT'
n3.inputs[3].default_value = 1
n4 = _N.new('NodeFrame'); n4.name = 'Frame'; n4.location = (-10819, 2300)
n4.label = 'KEEP ONLY THE EXTERNAL BOUNDARY'
n4.width = 594
n5 = _N.new('GeometryNodeResampleCurve'); n5.name = 'Resample Curve.002'; n5.location = (-2904, 1740)
n5.keep_last_segment = False
n5.inputs[2].default_value = 6
n6 = _N.new('GeometryNodeExtrudeMesh'); n6.name = 'Extrude Mesh.004'; n6.location = (29, -260)
n6.inputs[3].default_value = 11.6
n7 = _N.new('ShaderNodeCombineXYZ'); n7.name = 'Combine XYZ.004'; n7.location = (29, -480)
n7.inputs[2].default_value = 1.0
n8 = _N.new('NodeReroute'); n8.name = 'Reroute.031'; n8.location = (2789, -306)
n8.width = 16
n8.socket_idname = 'NodeSocketGeometry'
n9 = _N.new('GeometryNodeStoreNamedAttribute'); n9.name = 'Store Named Attribute.008'; n9.location = (439, -280)
n9.data_type = 'FLOAT_VECTOR'
n9.domain = 'EDGE'
n9.inputs[2].default_value = 'Normal'
n10 = _N.new('GeometryNodeFieldOnDomain'); n10.name = 'Evaluate on Domain'; n10.location = (439, -480)
n10.hide = True
n10.domain = 'FACE'
n10.data_type = 'FLOAT_VECTOR'
n11 = _N.new('GeometryNodeInputNormal'); n11.name = 'Normal'; n11.location = (439, -520)
n11.hide = True
n11.legacy_corner_normals = True
n12 = _N.new('GeometryNodeDeleteGeometry'); n12.name = 'Delete Geometry.004'; n12.location = (1079, -280)
n13 = _N.new('GeometryNodeMeshToCurve'); n13.name = 'Mesh to Curve.004'; n13.location = (1239, -280)
n14 = _N.new('GeometryNodeExtrudeMesh'); n14.name = 'Extrude Mesh.005'; n14.location = (1949, -280)
n14.mute = True
n14.inputs[3].default_value = 11.6
n15 = _N.new('ShaderNodeCombineXYZ'); n15.name = 'Combine XYZ.005'; n15.location = (1739, -500)
n15.mute = True
n15.inputs[2].default_value = 1.0
n16 = _N.new('GeometryNodeCurveToMesh'); n16.name = 'Curve to Mesh.006'; n16.location = (1789, -280)
n17 = _N.new('FunctionNodeCompare'); n17.name = 'Compare.004'; n17.location = (2269, -400)
n17.operation = 'NOT_EQUAL'
n17.data_type = 'VECTOR'
n18 = _N.new('GeometryNodeInputNormal'); n18.name = 'Normal.001'; n18.location = (2109, -520)
n18.legacy_corner_normals = True
n19 = _N.new('GeometryNodeInputNamedAttribute'); n19.name = 'Named Attribute.005'; n19.location = (2269, -600)
n19.data_type = 'FLOAT_VECTOR'
n19.inputs[0].default_value = 'Normal'
n20 = _N.new('GeometryNodeDeleteGeometry'); n20.name = 'Delete Geometry.005'; n20.location = (2109, -280)
n20.mute = True
n21 = _N.new('GeometryNodeMeshToCurve'); n21.name = 'Mesh to Curve.006'; n21.location = (2469, -280)
n22 = _N.new('GeometryNodeReverseCurve'); n22.name = 'Reverse Curve'; n22.location = (2629, -280)
n23 = _N.new('GeometryNodeJoinGeometry'); n23.name = 'Join Geometry.002'; n23.location = (-2433, 1840)
n24 = _N.new('NodeFrame'); n24.name = 'Frame.004'; n24.location = (-7789, 2500)
n24.label = 'MESH TO CURVE INVERTS SOME NORMAL. THIS IS TO RECOGNISE AND FIX'
n24.width = 2824
n25 = _N.new('GeometryNodeResampleCurve'); n25.name = 'Resample Curve.003'; n25.location = (-2900, 1580)
n25.keep_last_segment = False
n25.inputs[3].default_value = 8.3
n26 = _N.new('NodeGroupInput'); n26.name = 'Group Input.001'; n26.location = (-4920, 2000)
n27 = _N.new('GeometryNodeMenuSwitch'); n27.name = 'Menu Switch'; n27.location = (-2718, 1680)
n27.label = 'Resample Mode'
n27.enum_items.clear()
_it = n27.enum_items.new('Length')
_it = n27.enum_items.new('Count')
n28 = _N.new('NodeGroupOutput'); n28.name = 'Group Output.001'; n28.location = (147, 2000)
n29 = _N.new('GeometryNodeSwitch'); n29.name = 'Switch.007'; n29.location = (-2218, 1980)
n29.label = 'Resample'
n30 = _N.new('NodeGroupInput'); n30.name = 'Group Input.002'; n30.location = (-2440, 2020)
n31 = _N.new('GeometryNodeJoinGeometry'); n31.name = 'Join Geometry.003'; n31.location = (-2433, 1940)
n32 = _N.new('NodeReroute'); n32.name = 'Reroute.045'; n32.location = (-2987, 1720)
n32.width = 16
n32.socket_idname = 'NodeSocketGeometry'
n33 = _N.new('NodeReroute'); n33.name = 'Reroute.037'; n33.location = (558, -106)
n33.width = 16
n33.socket_idname = 'NodeSocketGeometry'
n34 = _N.new('GeometryNodeSetPosition'); n34.name = 'Set Position.002'; n34.location = (598, -49)
n35 = _N.new('ShaderNodeVectorRotate'); n35.name = 'Vector Rotate'; n35.location = (358, -369)
n35.rotation_type = 'Z_AXIS'
n35.inputs[3].default_value = 3.142
n36 = _N.new('GeometryNodeInputPosition'); n36.name = 'Position.002'; n36.location = (29, -440)
n37 = _N.new('GeometryNodeFieldOnDomain'); n37.name = 'Evaluate on Domain.003'; n37.location = (194, -500)
n37.domain = 'EDGE'
n37.data_type = 'FLOAT_VECTOR'
n38 = _N.new('GeometryNodeMergeByDistance'); n38.name = 'Merge by Distance.005'; n38.location = (1200, -60)
n39 = _N.new('GeometryNodeInputNamedAttribute'); n39.name = 'Named Attribute.007'; n39.location = (358, -209)
n39.data_type = 'BOOLEAN'
n39.inputs[0].default_value = 'FlipCorners'
n40 = _N.new('GeometryNodeCurveToMesh'); n40.name = 'Curve to Mesh.007'; n40.location = (120, -60)
n41 = _N.new('NodeFrame'); n41.name = 'Frame.006'; n41.location = (-1994, 2020)
n41.label = 'FIXING NORMALS'
n41.width = 1550
n42 = _N.new('NodeReroute'); n42.name = 'Reroute.044'; n42.location = (49, -100)
n42.width = 16
n42.socket_idname = 'NodeSocketGeometry'
n43 = _N.new('NodeReroute'); n43.name = 'Reroute.030'; n43.location = (-4560, 1960)
n43.width = 16
n43.socket_idname = 'NodeSocketFloatDistance'
n44 = _N.new('GeometryNodeSplitEdges'); n44.name = 'Split Edges.001'; n44.location = (2289, -280)
n45 = _N.new('GeometryNodeSetShadeSmooth'); n45.name = 'Set Shade Smooth'; n45.location = (1380, -60)
n45.domain = 'EDGE'
n45.inputs[2].default_value = False
n46 = _N.new('GeometryNodeDeleteGeometry'); n46.name = 'Delete Geometry.006'; n46.location = (218, -66)
n46.domain = 'FACE'
n47 = _N.new('GeometryNodeSwitch'); n47.name = 'Switch.009'; n47.location = (-2340, 1240)
n47.label = 'Resample'
n48 = _N.new('NodeGroupInput'); n48.name = 'Group Input.004'; n48.location = (-2500, 1220)
n49 = _N.new('NodeReroute'); n49.name = 'Reroute.050'; n49.location = (-2537, 2120)
n49.width = 16
n49.socket_idname = 'NodeSocketGeometry'
n50 = _N.new('NodeReroute'); n50.name = 'Reroute.048'; n50.location = (-2987, 1140)
n50.width = 16
n50.socket_idname = 'NodeSocketGeometry'
n51 = _N.new('NodeReroute'); n51.name = 'Reroute.049'; n51.location = (-2537, 1120)
n51.width = 16
n51.socket_idname = 'NodeSocketGeometry'
n52 = _N.new('NodeReroute'); n52.name = 'Reroute.052'; n52.location = (-2537, 1280)
n52.width = 16
n52.socket_idname = 'NodeSocketGeometry'
n53 = _N.new('NodeReroute'); n53.name = 'Reroute.053'; n53.location = (-2537, 1640)
n53.width = 16
n53.socket_idname = 'NodeSocketGeometry'
n54 = _N.new('NodeReroute'); n54.name = 'Reroute.054'; n54.location = (-2537, 1800)
n54.width = 16
n54.socket_idname = 'NodeSocketGeometry'
n55 = _N.new('NodeReroute'); n55.name = 'Reroute.056'; n55.location = (-2953, 1580)
n55.width = 16
n55.socket_idname = 'NodeSocketGeometry'
n56 = _N.new('NodeReroute'); n56.name = 'Reroute.057'; n56.location = (-2987, 1580)
n56.width = 16
n56.socket_idname = 'NodeSocketGeometry'
n57 = _N.new('NodeReroute'); n57.name = 'Reroute.058'; n57.location = (-2987, 1880)
n57.width = 16
n57.socket_idname = 'NodeSocketGeometry'
n58 = _N.new('NodeReroute'); n58.name = 'Reroute.059'; n58.location = (-2537, 1900)
n58.width = 16
n58.socket_idname = 'NodeSocketGeometry'
n59 = _N.new('NodeReroute'); n59.name = 'Reroute.060'; n59.location = (-2537, 1780)
n59.width = 16
n59.socket_idname = 'NodeSocketGeometry'
n60 = _N.new('GeometryNodeSetPosition'); n60.name = 'Set Position.003'; n60.location = (599, -40)
n61 = _N.new('ShaderNodeVectorRotate'); n61.name = 'Vector Rotate.001'; n61.location = (359, -360)
n61.rotation_type = 'Z_AXIS'
n61.inputs[3].default_value = 3.142
n62 = _N.new('GeometryNodeInputPosition'); n62.name = 'Position.003'; n62.location = (30, -431)
n63 = _N.new('GeometryNodeFieldOnDomain'); n63.name = 'Evaluate on Domain.004'; n63.location = (199, -520)
n63.domain = 'EDGE'
n63.data_type = 'FLOAT_VECTOR'
n64 = _N.new('GeometryNodeMergeByDistance'); n64.name = 'Merge by Distance.006'; n64.location = (1240, -91)
n65 = _N.new('GeometryNodeInputNamedAttribute'); n65.name = 'Named Attribute.008'; n65.location = (359, -200)
n65.data_type = 'BOOLEAN'
n65.inputs[0].default_value = 'FlipCorners'
n66 = _N.new('GeometryNodeCurveToMesh'); n66.name = 'Curve to Mesh.009'; n66.location = (140, -51)
n67 = _N.new('NodeFrame'); n67.name = 'Frame.007'; n67.location = (-2033, 2751)
n67.label = 'FIXING NORMALS'
n67.width = 1589
n68 = _N.new('NodeReroute'); n68.name = 'Reroute.061'; n68.location = (40, -131)
n68.width = 16
n68.socket_idname = 'NodeSocketGeometry'
n69 = _N.new('GeometryNodeSetShadeSmooth'); n69.name = 'Set Shade Smooth.001'; n69.location = (1420, -91)
n69.domain = 'EDGE'
n69.inputs[2].default_value = False
n70 = _N.new('NodeReroute'); n70.name = 'Reroute.043'; n70.location = (-2537, 2460)
n70.width = 16
n70.socket_idname = 'NodeSocketGeometry'
n71 = _N.new('NodeGroupInput'); n71.name = 'Group Input.005'; n71.location = (900, -51)
n72 = _N.new('GeometryNodeSetPosition'); n72.name = 'Set Position.005'; n72.location = (880, -211)
n73 = _N.new('GeometryNodeSwitch'); n73.name = 'Switch'; n73.location = (1080, -91)
n74 = _N.new('NodeReroute'); n74.name = 'Reroute'; n74.location = (820, -191)
n74.width = 16
n74.socket_idname = 'NodeSocketGeometry'
n75 = _N.new('ShaderNodeVectorRotate'); n75.name = 'Vector Rotate.002'; n75.location = (616, -288)
n75.rotation_type = 'Z_AXIS'
n75.inputs[3].default_value = 3.142
n76 = _N.new('GeometryNodeInputPosition'); n76.name = 'Position.004'; n76.location = (216, -368)
n77 = _N.new('GeometryNodeFieldOnDomain'); n77.name = 'Evaluate on Domain.005'; n77.location = (436, -448)
n77.domain = 'EDGE'
n77.data_type = 'FLOAT_VECTOR'
n78 = _N.new('GeometryNodeMergeByDistance'); n78.name = 'Merge by Distance.007'; n78.location = (1235, -79)
n79 = _N.new('GeometryNodeCurveToMesh'); n79.name = 'Curve to Mesh.010'; n79.location = (356, -148)
n80 = _N.new('NodeFrame'); n80.name = 'Frame.008'; n80.location = (-2050, 1128)
n80.label = 'FIXING NORMALS'
n80.width = 1405
n81 = _N.new('NodeReroute'); n81.name = 'Reroute.062'; n81.location = (35, -119)
n81.width = 16
n81.socket_idname = 'NodeSocketGeometry'
n82 = _N.new('NodeGroupInput'); n82.name = 'Group Input.006'; n82.location = (895, -39)
n83 = _N.new('GeometryNodeSetPosition'); n83.name = 'Set Position.007'; n83.location = (875, -199)
n84 = _N.new('GeometryNodeSwitch'); n84.name = 'Switch.001'; n84.location = (1075, -79)
n85 = _N.new('NodeReroute'); n85.name = 'Reroute.001'; n85.location = (815, -179)
n85.width = 16
n85.socket_idname = 'NodeSocketGeometry'
n86 = _N.new('GeometryNodeSetPosition'); n86.name = 'Set Position.006'; n86.location = (840, -260)
n87 = _N.new('GeometryNodeSwitch'); n87.name = 'Switch.002'; n87.location = (1040, -60)
n88 = _N.new('NodeGroupInput'); n88.name = 'Group Input.007'; n88.location = (840, -40)
n89 = _N.new('GeometryNodeSplitEdges'); n89.name = 'Split Edges.002'; n89.location = (536, -148)
n90 = _N.new('GeometryNodeSplitEdges'); n90.name = 'Split Edges.003'; n90.location = (340, -51)
n91 = _N.new('GeometryNodeSplitEdges'); n91.name = 'Split Edges.004'; n91.location = (340, -60)
n92 = _N.new('ShaderNodeMath'); n92.name = 'Math'; n92.location = (-2900, 1420)
n92.label = '+1'
n92.hide = True
n92.inputs[1].default_value = 1.0
n93 = _N.new('GeometryNodeCaptureAttribute'); n93.name = 'Capture Attribute'; n93.location = (38, -86)
n93.capture_items.clear()
n93.domain = 'EDGE'
n94 = _N.new('NodeReroute'); n94.name = 'Reroute.039'; n94.location = (558, -46)
n94.width = 16
n94.socket_idname = 'NodeSocketGeometry'
n95 = _N.new('GeometryNodeInputMeshEdgeAngle'); n95.name = 'Edge Angle.001'; n95.location = (239, -680)
n96 = _N.new('GeometryNodeSplitEdges'); n96.name = 'Split Edges.005'; n96.location = (739, -380)
n97 = _N.new('FunctionNodeCompare'); n97.name = 'Compare.001'; n97.location = (995, -346)
n97.operation = 'LESS_EQUAL'
n97.data_type = 'INT'
n97.inputs[0].default_value = 70.0
n97.inputs[1].default_value = 70.0
n98 = _N.new('GeometryNodeStoreNamedAttribute'); n98.name = 'Store Named Attribute.009'; n98.location = (239, -280)
n98.data_type = 'INT'
n98.inputs[2].default_value = 'Edge Angle'
n99 = _N.new('ShaderNodeMath'); n99.name = 'Math.004'; n99.location = (239, -600)
n99.hide = True
n99.operation = 'DEGREES'
n100 = _N.new('ShaderNodeMath'); n100.name = 'Math.005'; n100.location = (239, -640)
n100.hide = True
n100.operation = 'MULTIPLY'
n100.inputs[1].default_value = 3.0
n101 = _N.new('ShaderNodeMath'); n101.name = 'Math.006'; n101.location = (239, -480)
n101.hide = True
n101.operation = 'ROUND'
n101.inputs[1].default_value = 3.0
n102 = _N.new('FunctionNodeCompare'); n102.name = 'Compare.003'; n102.location = (439, -600)
n102.inputs[1].default_value = 0.01
n103 = _N.new('GeometryNodeResampleCurve'); n103.name = 'Resample Curve.001'; n103.location = (1439, -380)
n103.keep_last_segment = False
n103.inputs[2].default_value = 2
n104 = _N.new('GeometryNodeSplitEdges'); n104.name = 'Split Edges.007'; n104.location = (739, -260)
n105 = _N.new('NodeReroute'); n105.name = 'Reroute.003'; n105.location = (659, -320)
n105.width = 16
n105.socket_idname = 'NodeSocketGeometry'
n106 = _N.new('GeometryNodeMenuSwitch'); n106.name = 'Menu Switch.002'; n106.location = (479, -40)
n106.label = 'Inline vertices'
n106.enum_items.clear()
_it = n106.enum_items.new('Unaffected')
_it.description = 'All the vertices are considered'
_it = n106.enum_items.new('Dissolve')
_it.description = 'Dissolve all the inline vertices'
_it = n106.enum_items.new('Dissolve by Angle')
_it.description = 'Dissolve vertices accordingly with their corner angle'
n106.enum_definition.enum_definition.enum_definition.enum_definition.data_type = 'BOOLEAN'
n106.enum_definition.enum_definition.enum_definition.data_type = 'BOOLEAN'
n106.enum_definition.enum_definition.data_type = 'BOOLEAN'
n106.enum_definition.data_type = 'BOOLEAN'
n106.data_type = 'BOOLEAN'
n106.inputs[1].default_value = False
n106.inputs[2].default_value = True
n106.inputs[3].default_value = False
n107 = _N.new('NodeReroute'); n107.name = 'Reroute.005'; n107.location = (1429, -300)
n107.width = 16
n107.socket_idname = 'NodeSocketGeometry'
n108 = _N.new('NodeReroute'); n108.name = 'Reroute.006'; n108.location = (1429, -420)
n108.width = 16
n108.socket_idname = 'NodeSocketGeometry'
n109 = _N.new('NodeGroupInput'); n109.name = 'Group Input.008'; n109.location = (299, -80)
n110 = _N.new('GeometryNodeSwitch'); n110.name = 'Switch.003'; n110.location = (919, -280)
n111 = _N.new('GeometryNodeSwitch'); n111.name = 'Switch.004'; n111.location = (1619, -260)
n112 = _N.new('NodeReroute'); n112.name = 'Reroute.008'; n112.location = (799, -80)
n112.width = 16
n112.socket_idname = 'NodeSocketBool'
n113 = _N.new('ShaderNodeMath'); n113.name = 'Math.002'; n113.location = (239, -520)
n113.hide = True
n113.operation = 'SUBTRACT'
n113.inputs[0].default_value = 180.0
n114 = _N.new('NodeReroute'); n114.name = 'Reroute.004'; n114.location = (-4700, 2040)
n114.width = 16
n114.socket_idname = 'NodeSocketGeometry'
n115 = _N.new('ShaderNodeMath'); n115.name = 'Math.003'; n115.location = (239, -560)
n115.hide = True
n115.operation = 'ABSOLUTE'
n115.inputs[1].default_value = 180.0
n116 = _N.new('NodeReroute'); n116.name = 'Reroute.002'; n116.location = (-4640, 1940)
n116.width = 16
n116.socket_idname = 'NodeSocketInt'
n117 = _N.new('GeometryNodeReverseCurve'); n117.name = 'Reverse Curve.002'; n117.location = (95, -246)
n118 = _N.new('GeometryNodeJoinGeometry'); n118.name = 'Join Geometry'; n118.location = (475, -106)
n119 = _N.new('NodeReroute'); n119.name = 'Reroute.010'; n119.location = (115, -166)
n119.width = 16
n119.socket_idname = 'NodeSocketGeometry'
n120 = _N.new('GeometryNodeInputNamedAttribute'); n120.name = 'Named Attribute.002'; n120.location = (635, -306)
n120.data_type = 'INT'
n120.inputs[0].default_value = 'Edge Angle'
n121 = _N.new('GeometryNodeStoreNamedAttribute'); n121.name = 'Store Named Attribute.001'; n121.location = (795, -106)
n121.data_type = 'INT'
n121.domain = 'CURVE'
n121.inputs[2].default_value = 'Spline Angle'
n122 = _N.new('GeometryNodeTrimCurve'); n122.name = 'Trim Curve.003'; n122.location = (995, -106)
n123 = _N.new('GeometryNodeInputNamedAttribute'); n123.name = 'Named Attribute.003'; n123.location = (735, -486)
n123.data_type = 'INT'
n123.inputs[0].default_value = 'Spline Angle'
n124 = _N.new('GeometryNodeStoreNamedAttribute'); n124.name = 'Store Named Attribute.002'; n124.location = (635, -106)
n124.data_type = 'INT'
n124.inputs[2].default_value = 'Corner Angle'
n125 = _N.new('GeometryNodeCurveEndpointSelection'); n125.name = 'Endpoint Selection.001'; n125.location = (455, -306)
n125.inputs[1].default_value = 0
n126 = _N.new('GeometryNodeInputNamedAttribute'); n126.name = 'Named Attribute.004'; n126.location = (795, -346)
n126.data_type = 'INT'
n126.inputs[0].default_value = 'Corner Angle'
n127 = _N.new('ShaderNodeMath'); n127.name = 'Math.001'; n127.location = (795, -306)
n127.label = 'x2'
n127.hide = True
n127.operation = 'MULTIPLY'
n127.inputs[1].default_value = 2.0
n128 = _N.new('GeometryNodeTrimCurve'); n128.name = 'Trim Curve.004'; n128.location = (1175, -106)
n128.inputs[3].default_value = 0.4273
n129 = _N.new('FunctionNodeBooleanMath'); n129.name = 'Boolean Math'; n129.location = (1175, -286)
n129.hide = True
n129.operation = 'NOT'
n130 = _N.new('NodeReroute'); n130.name = 'Reroute.011'; n130.location = (915, -506)
n130.width = 16
n130.socket_idname = 'NodeSocketFloatDistance'
n131 = _N.new('ShaderNodeMath'); n131.name = 'Math.007'; n131.location = (1175, -486)
n131.label = '/2'
n131.hide = True
n131.operation = 'DIVIDE'
n131.inputs[1].default_value = 2.0
n132 = _N.new('NodeReroute'); n132.name = 'Reroute.012'; n132.location = (895, -626)
n132.width = 16
n132.socket_idname = 'NodeSocketInt'
n133 = _N.new('GeometryNodeStoreNamedAttribute'); n133.name = 'Store Named Attribute.003'; n133.location = (255, -246)
n133.data_type = 'BOOLEAN'
n133.inputs[2].default_value = 'FlipCorners'
n133.inputs[3].default_value = True
n134 = _N.new('NodeFrame'); n134.name = 'Frame.001'; n134.location = (-4540, 2840)
n134.label = 'CORNERS'
n134.width = 1411
n135 = _N.new('NodeReroute'); n135.name = 'Reroute.013'; n135.location = (695, -46)
n135.width = 16
n135.socket_idname = 'NodeSocketGeometry'
n136 = _N.new('NodeReroute'); n136.name = 'Reroute.014'; n136.location = (35, -306)
n136.width = 16
n136.socket_idname = 'NodeSocketGeometry'
n137 = _N.new('NodeReroute'); n137.name = 'Reroute.015'; n137.location = (1375, -146)
n137.width = 16
n137.socket_idname = 'NodeSocketGeometry'
n138 = _N.new('NodeReroute'); n138.name = 'Reroute.016'; n138.location = (35, -626)
n138.width = 16
n138.socket_idname = 'NodeSocketInt'
n139 = _N.new('NodeReroute'); n139.name = 'Reroute.017'; n139.location = (1095, -506)
n139.width = 16
n139.socket_idname = 'NodeSocketFloatDistance'
n140 = _N.new('NodeReroute'); n140.name = 'Reroute.018'; n140.location = (915, -646)
n140.width = 16
n140.socket_idname = 'NodeSocketFloatDistance'
n141 = _N.new('NodeReroute'); n141.name = 'Reroute.019'; n141.location = (35, -646)
n141.width = 16
n141.socket_idname = 'NodeSocketFloatDistance'
n142 = _N.new('GeometryNodeSwitch'); n142.name = 'Switch.005'; n142.location = (-2880, 2220)
n143 = _N.new('NodeReroute'); n143.name = 'Reroute.023'; n143.location = (-2940, 2680)
n143.width = 16
n143.socket_idname = 'NodeSocketGeometry'
n144 = _N.new('NodeReroute'); n144.name = 'Reroute.024'; n144.location = (-2940, 2100)
n144.width = 16
n144.socket_idname = 'NodeSocketGeometry'
n145 = _N.new('GeometryNodeSwitch'); n145.name = 'Switch.006'; n145.location = (-3160, 2060)
n146 = _N.new('NodeReroute'); n146.name = 'Reroute.025'; n146.location = (-3220, 2120)
n146.width = 16
n146.socket_idname = 'NodeSocketBool'
n147 = _N.new('NodeGroupInput'); n147.name = 'Group Input.003'; n147.location = (-3440, 2140)
n148 = _N.new('NodeReroute'); n148.name = 'Reroute.026'; n148.location = (-4700, 2180)
n148.width = 16
n148.socket_idname = 'NodeSocketGeometry'
n149 = _N.new('NodeReroute'); n149.name = 'Reroute.027'; n149.location = (-4700, 2520)
n149.width = 16
n149.socket_idname = 'NodeSocketGeometry'
n150 = _N.new('NodeReroute'); n150.name = 'Reroute.028'; n150.location = (-4640, 2200)
n150.width = 16
n150.socket_idname = 'NodeSocketInt'
n151 = _N.new('NodeReroute'); n151.name = 'Reroute.029'; n151.location = (-4560, 2180)
n151.width = 16
n151.socket_idname = 'NodeSocketFloatDistance'
n152 = _N.new('NodeGroupInput'); n152.name = 'Group Input.009'; n152.location = (-2900, 1820)
n153 = _N.new('NodeGroupInput'); n153.name = 'Group Input.010'; n153.location = (-3200, 1600)
n154 = _N.new('GeometryNodeSetPosition'); n154.name = 'Set Position'; n154.location = (669, -66)
n155 = _N.new('GeometryNodeCurveEndpointSelection'); n155.name = 'Endpoint Selection'; n155.location = (449, -106)
n155.inputs[1].default_value = 0
n156 = _N.new('GeometryNodeInputTangent'); n156.name = 'Curve Tangent'; n156.location = (449, -246)
n157 = _N.new('ShaderNodeVectorMath'); n157.name = 'Vector Math'; n157.location = (669, -226)
n157.operation = 'SCALE'
n158 = _N.new('GeometryNodeInputNamedAttribute'); n158.name = 'Named Attribute.006'; n158.location = (49, -126)
n158.data_type = 'INT'
n158.inputs[0].default_value = 'Edge Angle'
n159 = _N.new('FunctionNodeCompare'); n159.name = 'Compare.002'; n159.location = (229, -126)
n159.operation = 'LESS_EQUAL'
n159.data_type = 'INT'
n160 = _N.new('GeometryNodeSwitch'); n160.name = 'Switch.008'; n160.location = (429, -346)
n160.input_type = 'FLOAT'
n161 = _N.new('ShaderNodeMath'); n161.name = 'Math.008'; n161.location = (229, -426)
n161.label = '/2'
n161.hide = True
n161.operation = 'DIVIDE'
n161.inputs[1].default_value = 2.0
n162 = _N.new('GeometryNodeSetPosition'); n162.name = 'Set Position.001'; n162.location = (1109, -66)
n163 = _N.new('GeometryNodeCurveEndpointSelection'); n163.name = 'Endpoint Selection.002'; n163.location = (869, -126)
n163.inputs[0].default_value = 0
n164 = _N.new('ShaderNodeVectorMath'); n164.name = 'Vector Math.001'; n164.location = (1109, -206)
n164.operation = 'SCALE'
n165 = _N.new('GeometryNodeInputTangent'); n165.name = 'Curve Tangent.001'; n165.location = (869, -246)
n166 = _N.new('ShaderNodeMath'); n166.name = 'Math.010'; n166.location = (1109, -366)
n166.label = 'x-1'
n166.hide = True
n166.operation = 'MULTIPLY'
n166.inputs[1].default_value = -1.0
n167 = _N.new('NodeReroute'); n167.name = 'Reroute.009'; n167.location = (-2987, 2020)
n167.width = 16
n167.socket_idname = 'NodeSocketGeometry'
n168 = _N.new('NodeReroute'); n168.name = 'Reroute.020'; n168.location = (609, -366)
n168.width = 16
n168.socket_idname = 'NodeSocketFloat'
n169 = _N.new('NodeReroute'); n169.name = 'Reroute.021'; n169.location = (-4560, 1580)
n169.width = 16
n169.socket_idname = 'NodeSocketFloatDistance'
n170 = _N.new('NodeReroute'); n170.name = 'Reroute.022'; n170.location = (-4560, 1520)
n170.width = 16
n170.socket_idname = 'NodeSocketFloatDistance'
n171 = _N.new('NodeReroute'); n171.name = 'Reroute.032'; n171.location = (-4640, 1740)
n171.width = 16
n171.socket_idname = 'NodeSocketInt'
n172 = _N.new('NodeReroute'); n172.name = 'Reroute.033'; n172.location = (-3960, 2020)
n172.width = 16
n172.socket_idname = 'NodeSocketGeometry'
n173 = _N.new('NodeFrame'); n173.name = 'Frame.002'; n173.location = (-4540, 2000)
n173.label = 'CENTERS'
n173.width = 1324
n174 = _N.new('NodeReroute'); n174.name = 'Reroute.034'; n174.location = (549, -46)
n174.width = 16
n174.socket_idname = 'NodeSocketGeometry'
n175 = _N.new('NodeReroute'); n175.name = 'Reroute.035'; n175.location = (-4460, 2020)
n175.width = 16
n175.socket_idname = 'NodeSocketGeometry'
n176 = _N.new('NodeReroute'); n176.name = 'Reroute.036'; n176.location = (64, -426)
n176.width = 16
n176.socket_idname = 'NodeSocketFloatDistance'
n177 = _N.new('NodeReroute'); n177.name = 'Reroute.038'; n177.location = (71, -482)
n177.width = 16
n177.socket_idname = 'NodeSocketFloatDistance'
n178 = _N.new('NodeReroute'); n178.name = 'Reroute.040'; n178.location = (35, -260)
n178.width = 16
n178.socket_idname = 'NodeSocketInt'
n179 = _N.new('NodeReroute'); n179.name = 'Reroute.041'; n179.location = (1289, -86)
n179.width = 16
n179.socket_idname = 'NodeSocketGeometry'
n180 = _N.new('NodeReroute'); n180.name = 'Reroute.042'; n180.location = (-3220, 2020)
n180.width = 16
n180.socket_idname = 'NodeSocketGeometry'
n181 = _N.new('GeometryNodeStoreNamedAttribute'); n181.name = 'Store Named Attribute'; n181.location = (-11040, 2220)
n181.domain = 'EDGE'
n181.inputs[2].default_value = 'Floor to Floor Height'
n182 = _N.new('GeometryNodeInputNamedAttribute'); n182.name = 'Named Attribute'; n182.location = (-140, 1920)
n182.inputs[0].default_value = 'Floor to Floor Height'
n183 = _N.new('GeometryNodeExtrudeMesh'); n183.name = 'Extrude Mesh'; n183.location = (-10480, 1560)
n183.inputs[3].default_value = 11.6
n184 = _N.new('GeometryNodeDeleteGeometry'); n184.name = 'Delete Geometry'; n184.location = (-10300, 1560)
n184.domain = 'FACE'
n185 = _N.new('GeometryNodeSampleNearestSurface'); n185.name = 'Sample Nearest Surface'; n185.location = (-10140, 1560)
n185.data_type = 'FLOAT_VECTOR'
n186 = _N.new('GeometryNodeInputNormal'); n186.name = 'Normal.002'; n186.location = (-10140, 1340)
n186.legacy_corner_normals = True
n187 = _N.new('GeometryNodeSeparateGeometry'); n187.name = 'Separate Geometry'; n187.location = (219, -80)
n187.domain = 'FACE'
n188 = _N.new('FunctionNodeCompare'); n188.name = 'Compare.005'; n188.location = (-9960, 1660)
n188.operation = 'NOT_EQUAL'
n188.data_type = 'VECTOR'
n189 = _N.new('GeometryNodeInputNormal'); n189.name = 'Normal.003'; n189.location = (-10240, 1580)
n189.legacy_corner_normals = True
n190 = _N.new('GeometryNodeExtrudeMesh'); n190.name = 'Extrude Mesh.001'; n190.location = (29, -80)
n190.inputs[3].default_value = 11.6
n191 = _N.new('ShaderNodeCombineXYZ'); n191.name = 'Combine XYZ'; n191.location = (29, -300)
n191.inputs[2].default_value = 1.0
n192 = _N.new('GeometryNodeDeleteGeometry'); n192.name = 'Delete Geometry.001'; n192.location = (559, -380)
n193 = _N.new('GeometryNodeDeleteGeometry'); n193.name = 'Delete Geometry.003'; n193.location = (519, -60)
n194 = _N.new('GeometryNodeSplitEdges'); n194.name = 'Split Edges.006'; n194.location = (699, -60)
n195 = _N.new('GeometryNodeSetPosition'); n195.name = 'Set Position.004'; n195.location = (1059, -40)
n196 = _N.new('GeometryNodeInputPosition'); n196.name = 'Position'; n196.location = (639, -260)
n197 = _N.new('ShaderNodeVectorRotate'); n197.name = 'Vector Rotate.003'; n197.location = (899, -160)
n197.rotation_type = 'Z_AXIS'
n197.inputs[3].default_value = 3.142
n198 = _N.new('GeometryNodeFieldOnDomain'); n198.name = 'Evaluate on Domain.001'; n198.location = (899, -340)
n198.domain = 'EDGE'
n198.data_type = 'FLOAT_VECTOR'
n199 = _N.new('NodeReroute'); n199.name = 'Reroute.007'; n199.location = (839, -300)
n199.width = 16
n199.socket_idname = 'NodeSocketVector'
n200 = _N.new('GeometryNodeJoinGeometry'); n200.name = 'Join Geometry.001'; n200.location = (1279, -140)
n201 = _N.new('NodeReroute'); n201.name = 'Reroute.046'; n201.location = (1139, -500)
n201.width = 16
n201.socket_idname = 'NodeSocketGeometry'
n202 = _N.new('NodeReroute'); n202.name = 'Reroute.047'; n202.location = (779, -500)
n202.width = 16
n202.socket_idname = 'NodeSocketGeometry'
n203 = _N.new('NodeReroute'); n203.name = 'Reroute.051'; n203.location = (-11180, 1840)
n203.width = 16
n203.socket_idname = 'NodeSocketGeometry'
n204 = _N.new('NodeReroute'); n204.name = 'Reroute.055'; n204.location = (319, -320)
n204.width = 16
n204.socket_idname = 'NodeSocketBool'
n205 = _N.new('NodeFrame'); n205.name = 'Frame.003'; n205.location = (-9989, 2300)
n205.label = 'ROTATE THE NOT COMPLIANT EDGES (inverted normals)'
n205.width = 1449
n206 = _N.new('GeometryNodeSwitch'); n206.name = 'Switch.010'; n206.location = (-8200, 2320)
n207 = _N.new('NodeReroute'); n207.name = 'Reroute.064'; n207.location = (-9840, 2340)
n207.width = 16
n207.socket_idname = 'NodeSocketGeometry'
n208 = _N.new('NodeReroute'); n208.name = 'Reroute.065'; n208.location = (-8280, 2340)
n208.width = 16
n208.socket_idname = 'NodeSocketGeometry'
n209 = _N.new('NodeGroupInput'); n209.name = 'Group Input.011'; n209.location = (-8380, 2460)
n210 = _N.new('GeometryNodeViewer'); n210.name = 'Viewer'; n210.location = (-9805, 2447)
n1.parent = n4
n2.parent = n4
n3.parent = n4
n6.parent = n24
n7.parent = n24
n8.parent = n24
n9.parent = n24
n10.parent = n24
n11.parent = n24
n12.parent = n24
n13.parent = n24
n14.parent = n24
n15.parent = n24
n16.parent = n24
n17.parent = n24
n18.parent = n24
n19.parent = n24
n20.parent = n24
n21.parent = n24
n22.parent = n24
n33.parent = n4
n34.parent = n41
n35.parent = n41
n36.parent = n41
n37.parent = n41
n38.parent = n41
n39.parent = n41
n40.parent = n41
n42.parent = n41
n44.parent = n24
n45.parent = n41
n46.parent = n4
n60.parent = n67
n61.parent = n67
n62.parent = n67
n63.parent = n67
n64.parent = n67
n65.parent = n67
n66.parent = n67
n68.parent = n67
n69.parent = n67
n71.parent = n67
n72.parent = n67
n73.parent = n67
n74.parent = n67
n75.parent = n80
n76.parent = n80
n77.parent = n80
n78.parent = n80
n79.parent = n80
n81.parent = n80
n82.parent = n80
n83.parent = n80
n84.parent = n80
n85.parent = n80
n86.parent = n41
n87.parent = n41
n88.parent = n41
n89.parent = n80
n90.parent = n67
n91.parent = n41
n93.parent = n4
n94.parent = n4
n95.parent = n24
n96.parent = n24
n97.parent = n134
n98.parent = n24
n99.parent = n24
n100.parent = n24
n101.parent = n24
n102.parent = n24
n103.parent = n24
n104.parent = n24
n105.parent = n24
n106.parent = n24
n107.parent = n24
n108.parent = n24
n109.parent = n24
n110.parent = n24
n111.parent = n24
n112.parent = n24
n113.parent = n24
n115.parent = n24
n117.parent = n134
n118.parent = n134
n119.parent = n134
n120.parent = n134
n121.parent = n134
n122.parent = n134
n123.parent = n134
n124.parent = n134
n125.parent = n134
n126.parent = n134
n127.parent = n134
n128.parent = n134
n129.parent = n134
n130.parent = n134
n131.parent = n134
n132.parent = n134
n133.parent = n134
n135.parent = n134
n136.parent = n134
n137.parent = n134
n138.parent = n134
n139.parent = n134
n140.parent = n134
n141.parent = n134
n154.parent = n173
n155.parent = n173
n156.parent = n173
n157.parent = n173
n158.parent = n173
n159.parent = n173
n160.parent = n173
n161.parent = n173
n162.parent = n173
n163.parent = n173
n164.parent = n173
n165.parent = n173
n166.parent = n173
n168.parent = n173
n174.parent = n173
n176.parent = n173
n177.parent = n173
n178.parent = n173
n179.parent = n173
n187.parent = n205
n190.parent = n205
n191.parent = n205
n192.parent = n205
n193.parent = n205
n194.parent = n205
n195.parent = n205
n196.parent = n205
n197.parent = n205
n198.parent = n205
n199.parent = n205
n200.parent = n205
n201.parent = n205
n202.parent = n205
n204.parent = n205
_L.new(n46.outputs[0], n2.inputs[0])
_L.new(n3.outputs[0], n2.inputs[1])
_L.new(n55.outputs[0], n5.inputs[0])
_L.new(n7.outputs[0], n6.inputs[2])
_L.new(n11.outputs[0], n10.inputs[0])
_L.new(n10.outputs[0], n9.inputs[3])
_L.new(n6.outputs[1], n12.inputs[1])
_L.new(n12.outputs[0], n13.inputs[0])
_L.new(n15.outputs[0], n14.inputs[2])
_L.new(n16.outputs[0], n14.inputs[0])
_L.new(n14.outputs[1], n20.inputs[1])
_L.new(n44.outputs[0], n21.inputs[0])
_L.new(n21.outputs[0], n22.inputs[0])
_L.new(n22.outputs[0], n8.inputs[0])
_L.new(n54.outputs[0], n23.inputs[0])
_L.new(n55.outputs[0], n25.inputs[0])
_L.new(n5.outputs[0], n27.inputs[1])
_L.new(n25.outputs[0], n27.inputs[2])
_L.new(n59.outputs[0], n23.inputs[0])
_L.new(n23.outputs[0], n29.inputs[2])
_L.new(n30.outputs[7], n29.inputs[0])
_L.new(n57.outputs[0], n31.inputs[0])
_L.new(n31.outputs[0], n29.inputs[1])
_L.new(n45.outputs[0], n28.inputs[0])
_L.new(n37.outputs[0], n35.inputs[1])
_L.new(n35.outputs[0], n34.inputs[2])
_L.new(n36.outputs[0], n37.inputs[0])
_L.new(n36.outputs[0], n35.inputs[0])
_L.new(n39.outputs[0], n34.inputs[1])
_L.new(n42.outputs[0], n40.inputs[0])
_L.new(n91.outputs[0], n34.inputs[0])
_L.new(n17.outputs[0], n22.inputs[1])
_L.new(n18.outputs[0], n17.inputs[4])
_L.new(n19.outputs[0], n17.inputs[5])
_L.new(n29.outputs[0], n42.inputs[0])
_L.new(n20.outputs[0], n44.inputs[0])
_L.new(n2.outputs[0], n33.inputs[0])
_L.new(n38.outputs[0], n45.inputs[0])
_L.new(n93.outputs[0], n46.inputs[0])
_L.new(n48.outputs[7], n47.inputs[0])
_L.new(n50.outputs[0], n47.inputs[1])
_L.new(n51.outputs[0], n47.inputs[2])
_L.new(n78.outputs[0], n28.inputs[2])
_L.new(n56.outputs[0], n50.inputs[0])
_L.new(n52.outputs[0], n51.inputs[0])
_L.new(n53.outputs[0], n52.inputs[0])
_L.new(n27.outputs[0], n53.inputs[0])
_L.new(n58.outputs[0], n54.inputs[0])
_L.new(n32.outputs[0], n56.inputs[0])
_L.new(n56.outputs[0], n55.inputs[0])
_L.new(n49.outputs[0], n58.inputs[0])
_L.new(n58.outputs[0], n31.inputs[0])
_L.new(n53.outputs[0], n59.inputs[0])
_L.new(n63.outputs[0], n61.inputs[1])
_L.new(n61.outputs[0], n60.inputs[2])
_L.new(n62.outputs[0], n63.inputs[0])
_L.new(n62.outputs[0], n61.inputs[0])
_L.new(n73.outputs[0], n64.inputs[0])
_L.new(n65.outputs[0], n60.inputs[1])
_L.new(n68.outputs[0], n66.inputs[0])
_L.new(n90.outputs[0], n60.inputs[0])
_L.new(n64.outputs[0], n69.inputs[0])
_L.new(n70.outputs[0], n68.inputs[0])
_L.new(n49.outputs[0], n70.inputs[0])
_L.new(n69.outputs[0], n28.inputs[1])
_L.new(n71.outputs[1], n73.inputs[0])
_L.new(n61.outputs[0], n72.inputs[2])
_L.new(n74.outputs[0], n72.inputs[0])
_L.new(n60.outputs[0], n74.inputs[0])
_L.new(n77.outputs[0], n75.inputs[1])
_L.new(n76.outputs[0], n77.inputs[0])
_L.new(n76.outputs[0], n75.inputs[0])
_L.new(n84.outputs[0], n78.inputs[0])
_L.new(n81.outputs[0], n79.inputs[0])
_L.new(n75.outputs[0], n83.inputs[2])
_L.new(n85.outputs[0], n83.inputs[0])
_L.new(n89.outputs[0], n85.inputs[0])
_L.new(n47.outputs[0], n81.inputs[0])
_L.new(n87.outputs[0], n38.inputs[0])
_L.new(n35.outputs[0], n86.inputs[2])
_L.new(n88.outputs[1], n87.inputs[0])
_L.new(n34.outputs[0], n86.inputs[0])
_L.new(n79.outputs[0], n89.inputs[0])
_L.new(n82.outputs[1], n84.inputs[0])
_L.new(n66.outputs[0], n90.inputs[0])
_L.new(n40.outputs[0], n91.inputs[0])
_L.new(n92.outputs[0], n25.inputs[2])
_L.new(n1.outputs[0], n93.inputs[1])
_L.new(n93.outputs[1], n3.inputs[2])
_L.new(n14.outputs[0], n20.inputs[0])
_L.new(n98.outputs[0], n9.inputs[0])
_L.new(n101.outputs[0], n98.inputs[3])
_L.new(n100.outputs[0], n99.inputs[0])
_L.new(n95.outputs[0], n102.inputs[0])
_L.new(n105.outputs[0], n104.inputs[0])
_L.new(n102.outputs[0], n96.inputs[1])
_L.new(n105.outputs[0], n96.inputs[0])
_L.new(n9.outputs[0], n105.inputs[0])
_L.new(n108.outputs[0], n103.inputs[0])
_L.new(n13.outputs[0], n107.inputs[0])
_L.new(n107.outputs[0], n108.inputs[0])
_L.new(n109.outputs[11], n106.inputs[0])
_L.new(n112.outputs[0], n110.inputs[0])
_L.new(n96.outputs[0], n110.inputs[2])
_L.new(n104.outputs[0], n110.inputs[1])
_L.new(n103.outputs[0], n111.inputs[2])
_L.new(n107.outputs[0], n111.inputs[1])
_L.new(n112.outputs[0], n111.inputs[0])
_L.new(n106.outputs[0], n112.inputs[0])
_L.new(n95.outputs[1], n100.inputs[0])
_L.new(n113.outputs[0], n101.inputs[0])
_L.new(n148.outputs[0], n114.inputs[0])
_L.new(n99.outputs[0], n115.inputs[0])
_L.new(n99.outputs[0], n113.inputs[2])
_L.new(n115.outputs[0], n113.inputs[1])
_L.new(n26.outputs[6], n116.inputs[0])
_L.new(n136.outputs[0], n117.inputs[0])
_L.new(n133.outputs[0], n118.inputs[0])
_L.new(n119.outputs[0], n118.inputs[0])
_L.new(n136.outputs[0], n119.inputs[0])
_L.new(n118.outputs[0], n124.inputs[0])
_L.new(n125.outputs[0], n124.inputs[1])
_L.new(n120.outputs[0], n124.inputs[3])
_L.new(n124.outputs[0], n121.inputs[0])
_L.new(n126.outputs[0], n127.inputs[0])
_L.new(n127.outputs[0], n121.inputs[3])
_L.new(n121.outputs[0], n122.inputs[0])
_L.new(n43.outputs[0], n122.inputs[3])
_L.new(n97.outputs[0], n122.inputs[1])
_L.new(n122.outputs[0], n128.inputs[0])
_L.new(n97.outputs[0], n129.inputs[0])
_L.new(n129.outputs[0], n128.inputs[1])
_L.new(n140.outputs[0], n130.inputs[0])
_L.new(n139.outputs[0], n131.inputs[0])
_L.new(n138.outputs[0], n132.inputs[0])
_L.new(n117.outputs[0], n133.inputs[0])
_L.new(n149.outputs[0], n136.inputs[0])
_L.new(n128.outputs[0], n137.inputs[0])
_L.new(n150.outputs[0], n138.inputs[0])
_L.new(n130.outputs[0], n139.inputs[0])
_L.new(n141.outputs[0], n140.inputs[0])
_L.new(n151.outputs[0], n141.inputs[0])
_L.new(n26.outputs[5], n43.inputs[0])
_L.new(n146.outputs[0], n142.inputs[0])
_L.new(n137.outputs[0], n143.inputs[0])
_L.new(n144.outputs[0], n142.inputs[2])
_L.new(n142.outputs[0], n49.inputs[0])
_L.new(n143.outputs[0], n144.inputs[0])
_L.new(n146.outputs[0], n145.inputs[0])
_L.new(n167.outputs[0], n57.inputs[0])
_L.new(n57.outputs[0], n32.inputs[0])
_L.new(n180.outputs[0], n145.inputs[1])
_L.new(n132.outputs[0], n97.inputs[3])
_L.new(n123.outputs[0], n97.inputs[2])
_L.new(n130.outputs[0], n122.inputs[5])
_L.new(n131.outputs[0], n128.inputs[5])
_L.new(n147.outputs[4], n146.inputs[0])
_L.new(n8.outputs[0], n148.inputs[0])
_L.new(n148.outputs[0], n149.inputs[0])
_L.new(n116.outputs[0], n150.inputs[0])
_L.new(n43.outputs[0], n151.inputs[0])
_L.new(n152.outputs[8], n27.inputs[0])
_L.new(n153.outputs[9], n5.inputs[3])
_L.new(n153.outputs[10], n92.inputs[0])
_L.new(n172.outputs[0], n154.inputs[0])
_L.new(n155.outputs[0], n154.inputs[1])
_L.new(n156.outputs[0], n157.inputs[0])
_L.new(n157.outputs[0], n154.inputs[3])
_L.new(n158.outputs[0], n159.inputs[2])
_L.new(n178.outputs[0], n159.inputs[3])
_L.new(n159.outputs[0], n160.inputs[0])
_L.new(n168.outputs[0], n157.inputs[3])
_L.new(n176.outputs[0], n161.inputs[0])
_L.new(n154.outputs[0], n162.inputs[0])
_L.new(n163.outputs[0], n162.inputs[1])
_L.new(n164.outputs[0], n162.inputs[3])
_L.new(n165.outputs[0], n164.inputs[0])
_L.new(n166.outputs[0], n164.inputs[3])
_L.new(n168.outputs[0], n166.inputs[0])
_L.new(n179.outputs[0], n145.inputs[2])
_L.new(n177.outputs[0], n160.inputs[2])
_L.new(n161.outputs[0], n160.inputs[1])
_L.new(n145.outputs[0], n167.inputs[0])
_L.new(n160.outputs[0], n168.inputs[0])
_L.new(n43.outputs[0], n169.inputs[0])
_L.new(n169.outputs[0], n170.inputs[0])
_L.new(n116.outputs[0], n171.inputs[0])
_L.new(n175.outputs[0], n172.inputs[0])
_L.new(n114.outputs[0], n175.inputs[0])
_L.new(n169.outputs[0], n176.inputs[0])
_L.new(n170.outputs[0], n177.inputs[0])
_L.new(n171.outputs[0], n178.inputs[0])
_L.new(n162.outputs[0], n179.inputs[0])
_L.new(n172.outputs[0], n180.inputs[0])
_L.new(n181.outputs[0], n93.inputs[0])
_L.new(n203.outputs[0], n181.inputs[0])
_L.new(n0.outputs[3], n181.inputs[3])
_L.new(n182.outputs[0], n28.inputs[3])
_L.new(n111.outputs[0], n16.inputs[0])
_L.new(n110.outputs[0], n12.inputs[0])
_L.new(n203.outputs[0], n183.inputs[0])
_L.new(n183.outputs[0], n184.inputs[0])
_L.new(n183.outputs[1], n184.inputs[1])
_L.new(n184.outputs[0], n185.inputs[0])
_L.new(n186.outputs[0], n185.inputs[1])
_L.new(n189.outputs[0], n188.inputs[4])
_L.new(n185.outputs[0], n188.inputs[5])
_L.new(n6.outputs[0], n98.inputs[0])
_L.new(n33.outputs[0], n190.inputs[0])
_L.new(n191.outputs[0], n190.inputs[2])
_L.new(n204.outputs[0], n192.inputs[1])
_L.new(n190.outputs[0], n187.inputs[0])
_L.new(n188.outputs[0], n187.inputs[1])
_L.new(n187.outputs[0], n193.inputs[0])
_L.new(n204.outputs[0], n193.inputs[1])
_L.new(n193.outputs[0], n194.inputs[0])
_L.new(n194.outputs[0], n195.inputs[0])
_L.new(n197.outputs[0], n195.inputs[2])
_L.new(n199.outputs[0], n197.inputs[0])
_L.new(n198.outputs[0], n197.inputs[1])
_L.new(n199.outputs[0], n198.inputs[0])
_L.new(n196.outputs[0], n199.inputs[0])
_L.new(n195.outputs[0], n200.inputs[0])
_L.new(n201.outputs[0], n200.inputs[0])
_L.new(n202.outputs[0], n201.inputs[0])
_L.new(n187.outputs[1], n192.inputs[0])
_L.new(n192.outputs[0], n202.inputs[0])
_L.new(n0.outputs[0], n203.inputs[0])
_L.new(n190.outputs[1], n204.inputs[0])
_L.new(n34.outputs[0], n87.inputs[2])
_L.new(n86.outputs[0], n87.inputs[1])
_L.new(n74.outputs[0], n73.inputs[2])
_L.new(n72.outputs[0], n73.inputs[1])
_L.new(n85.outputs[0], n84.inputs[2])
_L.new(n83.outputs[0], n84.inputs[1])
_L.new(n200.outputs[0], n206.inputs[2])
_L.new(n208.outputs[0], n206.inputs[1])
_L.new(n207.outputs[0], n208.inputs[0])
_L.new(n209.outputs[2], n206.inputs[0])
_L.new(n207.outputs[0], n210.inputs[0])
_L.new(n33.outputs[0], n207.inputs[0])
_L.new(n206.outputs[0], n6.inputs[0])
n28.is_active_output = True
ng_inset_faces = bpy.data.node_groups.new('Inset Faces', 'GeometryNodeTree')
_s = ng_inset_faces.interface.new_socket(name='Mesh', in_out='OUTPUT', socket_type='NodeSocketGeometry')
_s = ng_inset_faces.interface.new_socket(name='Inner', in_out='OUTPUT', socket_type='NodeSocketBool')
_s = ng_inset_faces.interface.new_socket(name='Outer', in_out='OUTPUT', socket_type='NodeSocketBool')
_s = ng_inset_faces.interface.new_socket(name='Mesh', in_out='INPUT', socket_type='NodeSocketGeometry')
_s = ng_inset_faces.interface.new_socket(name='Selection', in_out='INPUT', socket_type='NodeSocketBool')
_s.default_value = True
_s.hide_value = True
_s = ng_inset_faces.interface.new_socket(name='Offset Scale', in_out='INPUT', socket_type='NodeSocketFloat')
_s.default_value = 0.2
_s.min_value = -1e+04
_s.max_value = 1e+04
ng_inset_faces.is_modifier = True
_N = ng_inset_faces.nodes; _L = ng_inset_faces.links
n0 = _N.new('NodeFrame'); n0.name = 'Frame'; n0.location = (-730, -10)
n0.label = 'Angle'
n0.width = 680
n1 = _N.new('NodeFrame'); n1.name = 'Frame.001'; n1.location = (-10, 70)
n1.label = 'Scale Factor'
n1.width = 760
n2 = _N.new('NodeFrame'); n2.name = 'Frame.002'; n2.location = (-2000, 100)
n2.label = 'Point Tangent Sorcery'
n2.width = 760
n3 = _N.new('GeometryNodeExtrudeMesh'); n3.name = 'Extrude Mesh'; n3.location = (-1820, 400)
n3.inputs[3].default_value = 0.0
n4 = _N.new('GeometryNodeInputNormal'); n4.name = 'Normal'; n4.location = (-2300, 380)
n4.legacy_corner_normals = True
n5 = _N.new('GeometryNodeCaptureAttribute'); n5.name = 'Capture Attribute.001'; n5.location = (-2080, 441)
n5.capture_items.clear()
n5.domain = 'FACE'
n6 = _N.new('NodeGroupOutput'); n6.name = 'Group Output'; n6.location = (1840, 400)
n7 = _N.new('GeometryNodeSetPosition'); n7.name = 'Set Position'; n7.location = (1440, 540)
n8 = _N.new('ShaderNodeVectorMath'); n8.name = 'Vector Math.009'; n8.location = (1080, 260)
n8.operation = 'SCALE'
n9 = _N.new('NodeGroupInput'); n9.name = 'Group Input.001'; n9.location = (880, 120)
n10 = _N.new('NodeReroute'); n10.name = 'Reroute'; n10.location = (-520, 440)
n10.width = 16
n10.socket_idname = 'NodeSocketVector'
n11 = _N.new('NodeReroute'); n11.name = 'Reroute.001'; n11.location = (-1820, 440)
n11.width = 16
n11.socket_idname = 'NodeSocketVector'
n12 = _N.new('NodeReroute'); n12.name = 'Reroute.002'; n12.location = (1280, 340)
n12.width = 16
n12.socket_idname = 'NodeSocketBool'
n13 = _N.new('ShaderNodeVectorMath'); n13.name = 'Vector Math.010'; n13.location = (860, 280)
n13.operation = 'SCALE'
n14 = _N.new('ShaderNodeVectorMath'); n14.name = 'Vector Math.001'; n14.location = (-340, 220)
n14.operation = 'CROSS_PRODUCT'
n15 = _N.new('ShaderNodeMath'); n15.name = 'Math.002'; n15.location = (350, -30)
n15.operation = 'ARCSINE'
n16 = _N.new('ShaderNodeMath'); n16.name = 'Math.009'; n16.location = (190, -30)
n16.operation = 'MULTIPLY'
n17 = _N.new('ShaderNodeMath'); n17.name = 'Math.004'; n17.location = (510, -30)
n17.operation = 'MULTIPLY'
n17.inputs[1].default_value = 2.0
n18 = _N.new('ShaderNodeMath'); n18.name = 'Math.005'; n18.location = (30, -30)
n18.operation = 'MULTIPLY'
n18.inputs[1].default_value = 3.0
n19 = _N.new('NodeReroute'); n19.name = 'Reroute.003'; n19.location = (-1160, 480)
n19.width = 16
n19.socket_idname = 'NodeSocketGeometry'
n20 = _N.new('ShaderNodeMath'); n20.name = 'Math.012'; n20.location = (210, -30)
n20.operation = 'SUBTRACT'
n20.inputs[0].default_value = 1.0
n21 = _N.new('ShaderNodeMath'); n21.name = 'Math.016'; n21.location = (410, -30)
n21.operation = 'DIVIDE'
n21.inputs[1].default_value = 2.0
n22 = _N.new('ShaderNodeMath'); n22.name = 'Math.017'; n22.location = (590, -30)
n22.operation = 'INVERSE_SQRT'
n23 = _N.new('ShaderNodeMath'); n23.name = 'Math.018'; n23.location = (30, -30)
n23.operation = 'COSINE'
n24 = _N.new('NodeReroute'); n24.name = 'Reroute.004'; n24.location = (-1460, 360)
n24.width = 16
n24.socket_idname = 'NodeSocketGeometry'
n25 = _N.new('GeometryNodeCaptureAttribute'); n25.name = 'Capture Attribute'; n25.location = (590, -30)
n25.capture_items.clear()
n25.domain = 'EDGE'
n26 = _N.new('ShaderNodeVectorMath'); n26.name = 'Vector Math.004'; n26.location = (390, -170)
n26.operation = 'NORMALIZE'
n27 = _N.new('ShaderNodeVectorMath'); n27.name = 'Vector Math'; n27.location = (210, -170)
n27.operation = 'SUBTRACT'
n28 = _N.new('GeometryNodeInputMeshEdgeVertices'); n28.name = 'Edge Vertices'; n28.location = (30, -170)
n29 = _N.new('ShaderNodeVectorMath'); n29.name = 'Vector Math.007'; n29.location = (-1000, -120)
n29.operation = 'LENGTH'
n30 = _N.new('ShaderNodeVectorMath'); n30.name = 'Vector Math.008'; n30.location = (-620, 220)
n30.operation = 'NORMALIZE'
n31 = _N.new('NodeGroupInput'); n31.name = 'Group Input'; n31.location = (-2300, 300)
n15.parent = n0
n16.parent = n0
n17.parent = n0
n18.parent = n0
n20.parent = n1
n21.parent = n1
n22.parent = n1
n23.parent = n1
n25.parent = n2
n26.parent = n2
n27.parent = n2
n28.parent = n2
_L.new(n31.outputs[0], n5.inputs[0])
_L.new(n24.outputs[0], n25.inputs[0])
_L.new(n19.outputs[0], n7.inputs[0])
_L.new(n12.outputs[0], n7.inputs[1])
_L.new(n28.outputs[3], n27.inputs[1])
_L.new(n28.outputs[2], n27.inputs[0])
_L.new(n27.outputs[0], n26.inputs[0])
_L.new(n5.outputs[0], n3.inputs[0])
_L.new(n4.outputs[0], n5.inputs[1])
_L.new(n25.outputs[1], n29.inputs[0])
_L.new(n10.outputs[0], n14.inputs[1])
_L.new(n30.outputs[0], n14.inputs[0])
_L.new(n18.outputs[0], n16.inputs[0])
_L.new(n12.outputs[0], n6.inputs[1])
_L.new(n3.outputs[2], n6.inputs[2])
_L.new(n31.outputs[1], n3.inputs[1])
_L.new(n7.outputs[0], n6.inputs[0])
_L.new(n26.outputs[0], n25.inputs[1])
_L.new(n8.outputs[0], n7.inputs[3])
_L.new(n25.outputs[1], n30.inputs[0])
_L.new(n13.outputs[0], n8.inputs[0])
_L.new(n14.outputs[0], n13.inputs[0])
_L.new(n29.outputs[1], n18.inputs[0])
_L.new(n16.outputs[0], n15.inputs[0])
_L.new(n20.outputs[0], n21.inputs[0])
_L.new(n22.outputs[0], n13.inputs[3])
_L.new(n15.outputs[0], n17.inputs[0])
_L.new(n17.outputs[0], n23.inputs[0])
_L.new(n21.outputs[0], n22.inputs[0])
_L.new(n23.outputs[0], n20.inputs[1])
_L.new(n9.outputs[2], n8.inputs[3])
_L.new(n11.outputs[0], n10.inputs[0])
_L.new(n5.outputs[1], n11.inputs[0])
_L.new(n3.outputs[1], n12.inputs[0])
_L.new(n25.outputs[0], n19.inputs[0])
_L.new(n3.outputs[0], n24.inputs[0])
n6.is_active_output = True
ng_solidify = bpy.data.node_groups.new('Solidify', 'GeometryNodeTree')
_s = ng_solidify.interface.new_socket(name='Mesh', in_out='OUTPUT', socket_type='NodeSocketGeometry')
_s = ng_solidify.interface.new_socket(name='Top', in_out='OUTPUT', socket_type='NodeSocketBool')
_s = ng_solidify.interface.new_socket(name='Side', in_out='OUTPUT', socket_type='NodeSocketBool')
_s = ng_solidify.interface.new_socket(name='Bottom', in_out='OUTPUT', socket_type='NodeSocketBool')
_s = ng_solidify.interface.new_socket(name='Mesh', in_out='INPUT', socket_type='NodeSocketGeometry')
_s = ng_solidify.interface.new_socket(name='Even Thickness', in_out='INPUT', socket_type='NodeSocketBool')
_s.default_value = True
_s = ng_solidify.interface.new_socket(name='Thickness', in_out='INPUT', socket_type='NodeSocketFloat')
_s.default_value = 0.5
_s.min_value = 0.0
_s.max_value = 1e+04
_s = ng_solidify.interface.new_socket(name='Offset', in_out='INPUT', socket_type='NodeSocketFloat')
_s.subtype = 'FACTOR'
_s.min_value = 0.0
_s.max_value = 1.0
_s = ng_solidify.interface.new_socket(name='All/TopSide/TopBottom', in_out='INPUT', socket_type='NodeSocketInt')
_s.min_value = 0
_s.max_value = 2
_s = ng_solidify.interface.new_socket(name='Individual', in_out='INPUT', socket_type='NodeSocketBool')
_s = ng_solidify.interface.new_socket(name='Selection', in_out='INPUT', socket_type='NodeSocketBool')
_s.default_value = True
_s.hide_value = True
ng_solidify.is_modifier = True
_N = ng_solidify.nodes; _L = ng_solidify.links
n0 = _N.new('ShaderNodeVectorMath'); n0.name = 'Vector Math.001'; n0.location = (1292, -140)
n0.operation = 'SCALE'
n1 = _N.new('GeometryNodeSwitch'); n1.name = 'Switch'; n1.location = (1732, -60)
n1.input_type = 'VECTOR'
n2 = _N.new('GeometryNodeInputPosition'); n2.name = 'Position'; n2.location = (1600, 20)
n3 = _N.new('ShaderNodeVectorMath'); n3.name = 'Vector Math'; n3.location = (1952, 20)
n4 = _N.new('ShaderNodeMath'); n4.name = 'Math.002'; n4.location = (1160, -280)
n4.operation = 'MULTIPLY'
n4.inputs[1].default_value = -1.0
n5 = _N.new('ShaderNodeMath'); n5.name = 'Math.001'; n5.location = (1160, -440)
n5.operation = 'SUBTRACT'
n5.inputs[0].default_value = 1.0
n6 = _N.new('ShaderNodeVectorMath'); n6.name = 'Vector Math.002'; n6.location = (1512, -140)
n6.operation = 'SCALE'
n7 = _N.new('GeometryNodeSetPosition'); n7.name = 'Set Position'; n7.location = (2152, 120)
n8 = _N.new('ShaderNodeVectorMath'); n8.name = 'Vector Math.004'; n8.location = (1512, -320)
n8.operation = 'SCALE'
n9 = _N.new('GeometryNodeCaptureAttribute'); n9.name = 'Capture Attribute.002'; n9.location = (592, 80)
n9.capture_items.clear()
n10 = _N.new('GeometryNodeCaptureAttribute'); n10.name = 'Capture Attribute.003'; n10.location = (872, 0)
n10.capture_items.clear()
n11 = _N.new('ShaderNodeMath'); n11.name = 'Math'; n11.location = (872, -200)
n11.operation = 'MULTIPLY'
n12 = _N.new('GeometryNodeSwitch'); n12.name = 'Switch.003'; n12.location = (1072, -220)
n12.input_type = 'FLOAT'
n13 = _N.new('GeometryNodeInputMeshEdgeNeighbors'); n13.name = 'Edge Neighbors'; n13.location = (-320, 120)
n14 = _N.new('FunctionNodeCompare'); n14.name = 'Compare'; n14.location = (-100, 140)
n14.operation = 'EQUAL'
n14.data_type = 'INT'
n14.inputs[3].default_value = 1
n14.inputs[6].default_value = (0.0, 0.0, 0.0, 0.0)
n14.inputs[7].default_value = (0.0, 0.0, 0.0, 0.0)
n15 = _N.new('GeometryNodeCaptureAttribute'); n15.name = 'Capture Attribute'; n15.location = (220, 80)
n15.capture_items.clear()
n15.domain = 'EDGE'
n16 = _N.new('GeometryNodeExtrudeMesh'); n16.name = 'Extrude Mesh'; n16.location = (1292, 120)
n16.inputs[3].default_value = 0.0
n17 = _N.new('GeometryNodeSwitch'); n17.name = 'Switch.001'; n17.location = (3012, 0)
n18 = _N.new('GeometryNodeSetPosition'); n18.name = 'Set Position.002'; n18.location = (2212, -400)
n19 = _N.new('GeometryNodeJoinGeometry'); n19.name = 'Join Geometry.001'; n19.location = (2672, -320)
n20 = _N.new('GeometryNodeSetPosition'); n20.name = 'Set Position.001'; n20.location = (2212, -220)
n21 = _N.new('GeometryNodeFlipFaces'); n21.name = 'Flip Faces'; n21.location = (2412, -220)
n22 = _N.new('GeometryNodeJoinGeometry'); n22.name = 'Join Geometry'; n22.location = (2512, 120)
n23 = _N.new('GeometryNodeCaptureAttribute'); n23.name = 'Capture Attribute.001'; n23.location = (1972, -140)
n23.capture_items.clear()
n23.domain = 'FACE'
n23.inputs[1].default_value = True
n24 = _N.new('GeometryNodeCaptureAttribute'); n24.name = 'Capture Attribute.004'; n24.location = (1972, -360)
n24.capture_items.clear()
n24.domain = 'FACE'
n24.inputs[1].default_value = True
n25 = _N.new('FunctionNodeBooleanMath'); n25.name = 'Boolean Math'; n25.location = (3332, 80)
n25.operation = 'OR'
n26 = _N.new('ShaderNodeMath'); n26.name = 'Math.005'; n26.location = (2880, -180)
n26.operation = 'SUBTRACT'
n26.inputs[1].default_value = 1.0
n27 = _N.new('GeometryNodeSwitch'); n27.name = 'Switch.002'; n27.location = (3252, -200)
n28 = _N.new('NodeGroupOutput'); n28.name = 'Group Output'; n28.location = (3692, 40)
n29 = _N.new('GeometryNodeMergeByDistance'); n29.name = 'Merge by Distance'; n29.location = (2752, 120)
n29.inputs[2].default_value = 1e-05
n30 = _N.new('NodeGroupInput'); n30.name = 'Group Input'; n30.location = (-1451, 110)
n31 = _N.new('ShaderNodeMath'); n31.name = 'Math.003'; n31.location = (-1048, -215)
n31.operation = 'ARCSINE'
n32 = _N.new('ShaderNodeMath'); n32.name = 'Math.004'; n32.location = (-888, -215)
n32.operation = 'COSINE'
n33 = _N.new('ShaderNodeMath'); n33.name = 'Math.046'; n33.location = (-728, -215)
n33.operation = 'ARCCOSINE'
n34 = _N.new('ShaderNodeMath'); n34.name = 'Math.047'; n34.location = (-568, -215)
n34.operation = 'MULTIPLY'
n34.inputs[1].default_value = 2.0
n35 = _N.new('ShaderNodeMath'); n35.name = 'Math.048'; n35.location = (-408, -215)
n35.operation = 'COSINE'
n36 = _N.new('ShaderNodeMath'); n36.name = 'Math.049'; n36.location = (-248, -215)
n36.operation = 'SUBTRACT'
n36.inputs[0].default_value = 1.0
n37 = _N.new('ShaderNodeMath'); n37.name = 'Math.050'; n37.location = (-88, -215)
n37.operation = 'DIVIDE'
n37.inputs[1].default_value = 2.0
n38 = _N.new('ShaderNodeVectorMath'); n38.name = 'Vector Math.003'; n38.location = (-1208, -215)
n38.operation = 'DOT_PRODUCT'
n39 = _N.new('GeometryNodeFieldOnDomain'); n39.name = 'Interpolate Domain.001'; n39.location = (-1388, -215)
n39.data_type = 'FLOAT_VECTOR'
n40 = _N.new('ShaderNodeMath'); n40.name = 'Math.051'; n40.location = (72, -215)
n40.operation = 'INVERSE_SQRT'
n41 = _N.new('GeometryNodeInputNormal'); n41.name = 'Normal.002'; n41.location = (-1593, -201)
n41.legacy_corner_normals = True
n42 = _N.new('GeometryNodeFieldOnDomain'); n42.name = 'Interpolate Domain'; n42.location = (372, -115)
n42.domain = 'CORNER'
_L.new(n33.outputs[0], n34.inputs[0])
_L.new(n34.outputs[0], n35.inputs[0])
_L.new(n35.outputs[0], n36.inputs[1])
_L.new(n36.outputs[0], n37.inputs[0])
_L.new(n37.outputs[0], n40.inputs[0])
_L.new(n39.outputs[0], n38.inputs[0])
_L.new(n38.outputs[1], n31.inputs[0])
_L.new(n31.outputs[0], n32.inputs[0])
_L.new(n32.outputs[0], n33.inputs[0])
_L.new(n42.outputs[0], n9.inputs[1])
_L.new(n9.outputs[0], n10.inputs[0])
_L.new(n41.outputs[0], n10.inputs[1])
_L.new(n10.outputs[0], n16.inputs[0])
_L.new(n16.outputs[0], n7.inputs[0])
_L.new(n2.outputs[0], n3.inputs[0])
_L.new(n1.outputs[0], n3.inputs[1])
_L.new(n10.outputs[1], n0.inputs[0])
_L.new(n15.outputs[0], n9.inputs[0])
_L.new(n41.outputs[0], n39.inputs[0])
_L.new(n41.outputs[0], n38.inputs[1])
_L.new(n12.outputs[0], n0.inputs[3])
_L.new(n9.outputs[1], n11.inputs[0])
_L.new(n30.outputs[2], n11.inputs[1])
_L.new(n3.outputs[0], n7.inputs[2])
_L.new(n16.outputs[1], n1.inputs[0])
_L.new(n8.outputs[0], n1.inputs[2])
_L.new(n0.outputs[0], n6.inputs[0])
_L.new(n6.outputs[0], n1.inputs[1])
_L.new(n0.outputs[0], n8.inputs[0])
_L.new(n30.outputs[3], n5.inputs[1])
_L.new(n5.outputs[0], n8.inputs[3])
_L.new(n4.outputs[0], n6.inputs[3])
_L.new(n30.outputs[3], n4.inputs[0])
_L.new(n23.outputs[0], n20.inputs[0])
_L.new(n6.outputs[0], n20.inputs[3])
_L.new(n21.outputs[0], n22.inputs[0])
_L.new(n7.outputs[0], n22.inputs[0])
_L.new(n20.outputs[0], n21.inputs[0])
_L.new(n13.outputs[0], n14.inputs[2])
_L.new(n30.outputs[0], n15.inputs[0])
_L.new(n14.outputs[0], n15.inputs[1])
_L.new(n22.outputs[0], n29.inputs[0])
_L.new(n15.outputs[1], n29.inputs[1])
_L.new(n30.outputs[4], n17.inputs[0])
_L.new(n7.outputs[0], n17.inputs[2])
_L.new(n29.outputs[0], n17.inputs[1])
_L.new(n24.outputs[0], n18.inputs[0])
_L.new(n8.outputs[0], n18.inputs[3])
_L.new(n17.outputs[0], n27.inputs[1])
_L.new(n27.outputs[0], n28.inputs[0])
_L.new(n30.outputs[4], n26.inputs[0])
_L.new(n26.outputs[0], n27.inputs[0])
_L.new(n21.outputs[0], n19.inputs[0])
_L.new(n18.outputs[0], n19.inputs[0])
_L.new(n19.outputs[0], n27.inputs[2])
_L.new(n11.outputs[0], n12.inputs[2])
_L.new(n30.outputs[2], n12.inputs[1])
_L.new(n30.outputs[1], n12.inputs[0])
_L.new(n25.outputs[0], n28.inputs[1])
_L.new(n16.outputs[2], n28.inputs[2])
_L.new(n10.outputs[0], n23.inputs[0])
_L.new(n23.outputs[1], n28.inputs[3])
_L.new(n10.outputs[0], n24.inputs[0])
_L.new(n16.outputs[1], n25.inputs[0])
_L.new(n24.outputs[1], n25.inputs[1])
_L.new(n30.outputs[6], n16.inputs[1])
_L.new(n30.outputs[5], n16.inputs[4])
_L.new(n40.outputs[0], n42.inputs[0])
n28.is_active_output = True
ng_smooth_by_angle = bpy.data.node_groups.new('Smooth by Angle', 'GeometryNodeTree')
_s = ng_smooth_by_angle.interface.new_socket(name='Mesh', in_out='OUTPUT', socket_type='NodeSocketGeometry')
_s = ng_smooth_by_angle.interface.new_socket(name='Mesh', in_out='INPUT', socket_type='NodeSocketGeometry')
_s = ng_smooth_by_angle.interface.new_socket(name='Angle', in_out='INPUT', socket_type='NodeSocketFloat')
_s.subtype = 'ANGLE'
_s.default_value = 0.5236
_s.min_value = 0.0
_s.max_value = 3.142
_s.description = 'Maximum face angle for smooth edges'
_s = ng_smooth_by_angle.interface.new_socket(name='Ignore Sharpness', in_out='INPUT', socket_type='NodeSocketBool')
_s.force_non_field = True
ng_smooth_by_angle.description = 'Set the sharpness of mesh edges based on the angle between the neighboring faces'
ng_smooth_by_angle.is_modifier = True
_N = ng_smooth_by_angle.nodes; _L = ng_smooth_by_angle.links
n0 = _N.new('GeometryNodeSetShadeSmooth'); n0.name = 'Set Shade Smooth'; n0.location = (120, -80)
n0.domain = 'EDGE'
n1 = _N.new('GeometryNodeSetShadeSmooth'); n1.name = 'Set Shade Smooth.001'; n1.location = (300, -80)
n2 = _N.new('NodeGroupOutput'); n2.name = 'Group Output'; n2.location = (480, -80)
n3 = _N.new('GeometryNodeInputMeshEdgeAngle'); n3.name = 'Edge Angle'; n3.location = (-440, -240)
n4 = _N.new('NodeGroupInput'); n4.name = 'Group Input'; n4.location = (-80, -80)
n5 = _N.new('GeometryNodeInputEdgeSmooth'); n5.name = 'Is Edge Smooth'; n5.location = (-260, -120)
n6 = _N.new('GeometryNodeInputShadeSmooth'); n6.name = 'Is Shade Smooth'; n6.location = (-440, -397)
n7 = _N.new('FunctionNodeCompare'); n7.name = 'Compare'; n7.location = (-260, -260)
n7.operation = 'LESS_EQUAL'
n7.inputs[6].default_value = (0.0, 0.0, 0.0, 0.0)
n7.inputs[7].default_value = (0.0, 0.0, 0.0, 0.0)
n8 = _N.new('FunctionNodeBooleanMath'); n8.name = 'Boolean Math.001'; n8.location = (-80, -260)
n9 = _N.new('NodeGroupInput'); n9.name = 'Group Input.001'; n9.location = (-440, -329)
n10 = _N.new('NodeGroupInput'); n10.name = 'Group Input.002'; n10.location = (-259, -189)
n11 = _N.new('FunctionNodeBooleanMath'); n11.name = 'Boolean Math'; n11.location = (-80, -149)
n11.operation = 'OR'
n12 = _N.new('FunctionNodeBooleanMath'); n12.name = 'Boolean Math.002'; n12.location = (-260, -380)
n12.operation = 'OR'
n13 = _N.new('NodeGroupInput'); n13.name = 'Group Input.003'; n13.location = (-440, -460)
_L.new(n3.outputs[0], n7.inputs[0])
_L.new(n1.outputs[0], n2.inputs[0])
_L.new(n9.outputs[1], n7.inputs[1])
_L.new(n7.outputs[0], n8.inputs[0])
_L.new(n4.outputs[0], n0.inputs[0])
_L.new(n0.outputs[0], n1.inputs[0])
_L.new(n8.outputs[0], n0.inputs[2])
_L.new(n10.outputs[2], n11.inputs[1])
_L.new(n5.outputs[0], n11.inputs[0])
_L.new(n11.outputs[0], n0.inputs[1])
_L.new(n13.outputs[2], n12.inputs[1])
_L.new(n6.outputs[0], n12.inputs[0])
_L.new(n12.outputs[0], n8.inputs[1])
n2.is_active_output = True
ng_vault = bpy.data.node_groups.new('Vault', 'GeometryNodeTree')
_s = ng_vault.interface.new_socket(name='Geometry', in_out='OUTPUT', socket_type='NodeSocketGeometry')
_s = ng_vault.interface.new_socket(name='Geometry', in_out='INPUT', socket_type='NodeSocketGeometry')
_s = ng_vault.interface.new_socket(name='Resolution', in_out='INPUT', socket_type='NodeSocketInt')
_s.default_value = 3
_s.min_value = 2
_s.force_non_field = True
_s = ng_vault.interface.new_socket(name='Column Thickness', in_out='INPUT', socket_type='NodeSocketFloat')
_s.subtype = 'DISTANCE'
_s.default_value = 0.5
_s.min_value = 0.0
_s = ng_vault.interface.new_socket(name='Floor to Floor Height', in_out='INPUT', socket_type='NodeSocketFloat')
_s.subtype = 'DISTANCE'
_s.default_value = 0.5
_s.min_value = 0.0
_s = ng_vault.interface.new_socket(name='Column Height', in_out='INPUT', socket_type='NodeSocketFloat')
_s.subtype = 'DISTANCE'
_s.default_value = 1.0
_s.min_value = 0.0
_s = ng_vault.interface.new_socket(name='Vault Height', in_out='INPUT', socket_type='NodeSocketFloat')
_s.subtype = 'DISTANCE'
_s.default_value = 1.0
_s.min_value = 0.0
_s.force_non_field = True
ng_vault.is_modifier = True
_N = ng_vault.nodes; _L = ng_vault.links
n0 = _N.new('NodeGroupInput'); n0.name = 'Group Input'; n0.location = (2220, -1480)
n1 = _N.new('NodeGroupOutput'); n1.name = 'Group Output'; n1.location = (10480, -1180)
n2 = _N.new('GeometryNodeGroup'); n2.name = 'Group'; n2.location = (989, -40)
n2.node_tree = ng_roma_irregular_grid
n2.inputs[3].default_value = False
n3 = _N.new('GeometryNodeGroup'); n3.name = 'Group.001'; n3.location = (3700, 320)
n3.width = 194
n3.node_tree = ng_roma_v_selection
n3.inputs[0].default_value = 5.0
n3.inputs[2].default_value = 1.0
n4 = _N.new('GeometryNodeGroup'); n4.name = 'Group.002'; n4.location = (3720, 140)
n4.width = 171
n4.node_tree = ng_roma_h_selection
n4.inputs[0].default_value = 0
n4.inputs[2].default_value = 1.0
n5 = _N.new('FunctionNodeInputInt'); n5.name = 'Integer'; n5.location = (3120, 180)
n5.integer = 1
n5.outputs[0].default_value = 0
n6 = _N.new('NodeReroute'); n6.name = 'Reroute'; n6.location = (3440, 140)
n6.width = 16
n6.socket_idname = 'NodeSocketInt'
n7 = _N.new('FunctionNodeBooleanMath'); n7.name = 'Boolean Math.006'; n7.location = (989, -240)
n7.operation = 'XOR'
n8 = _N.new('GeometryNodeSetPosition'); n8.name = 'Set Position'; n8.location = (1289, -220)
n9 = _N.new('GeometryNodeInputIndex'); n9.name = 'Index.001'; n9.location = (29, -480)
n10 = _N.new('NodeGroupInput'); n10.name = 'Group Input.009'; n10.location = (29, -560)
n11 = _N.new('ShaderNodeMath'); n11.name = 'Math.008'; n11.location = (209, -480)
n11.operation = 'DIVIDE'
n12 = _N.new('ShaderNodeMath'); n12.name = 'Math.010'; n12.location = (369, -480)
n12.operation = 'TRUNC'
n13 = _N.new('FunctionNodeBooleanMath'); n13.name = 'Boolean Math.013'; n13.location = (989, -660)
n13.operation = 'XNOR'
n14 = _N.new('GeometryNodeSetPosition'); n14.name = 'Set Position.001'; n14.location = (1529, -220)
n15 = _N.new('NodeGroupInput'); n15.name = 'Group Input.016'; n15.location = (469, -880)
n16 = _N.new('GeometryNodeInputIndex'); n16.name = 'Index.003'; n16.location = (449, -1060)
n17 = _N.new('ShaderNodeMath'); n17.name = 'Math.025'; n17.location = (749, -980)
n17.operation = 'MODULO'
n18 = _N.new('GeometryNodeGroup'); n18.name = 'Group.011'; n18.location = (989, -800)
n18.node_tree = ng_nodegroup_001
n19 = _N.new('GeometryNodeGroup'); n19.name = 'Group.012'; n19.location = (989, -380)
n19.width = 136
n19.node_tree = ng_nodegroup_001
n20 = _N.new('NodeReroute'); n20.name = 'Reroute.006'; n20.location = (789, -460)
n20.width = 16
n20.socket_idname = 'NodeSocketBool'
n21 = _N.new('NodeReroute'); n21.name = 'Reroute.010'; n21.location = (789, -420)
n21.width = 16
n21.socket_idname = 'NodeSocketBool'
n22 = _N.new('GeometryNodeGroup'); n22.name = 'Group.013'; n22.location = (569, -380)
n22.node_tree = ng_nodegroup_002
n23 = _N.new('NodeReroute'); n23.name = 'Reroute.001'; n23.location = (529, -500)
n23.width = 16
n23.socket_idname = 'NodeSocketFloat'
n24 = _N.new('NodeReroute'); n24.name = 'Reroute.002'; n24.location = (569, -560)
n24.width = 16
n24.socket_idname = 'NodeSocketFloat'
n25 = _N.new('NodeReroute'); n25.name = 'Reroute.003'; n25.location = (789, -560)
n25.width = 16
n25.socket_idname = 'NodeSocketFloat'
n26 = _N.new('NodeReroute'); n26.name = 'Reroute.004'; n26.location = (192, -594)
n26.width = 16
n26.socket_idname = 'NodeSocketInt'
n27 = _N.new('NodeReroute'); n27.name = 'Reroute.005'; n27.location = (3020, -1900)
n27.width = 16
n27.socket_idname = 'NodeSocketInt'
n28 = _N.new('NodeReroute'); n28.name = 'Reroute.008'; n28.location = (509, -460)
n28.width = 16
n28.socket_idname = 'NodeSocketInt'
n29 = _N.new('GeometryNodeGroup'); n29.name = 'Group.016'; n29.location = (289, -119)
n29.node_tree = ng_nodegroup_005
n30 = _N.new('NodeGroupInput'); n30.name = 'Group Input.010'; n30.location = (29, -239)
n31 = _N.new('ShaderNodeMath'); n31.name = 'Math.009'; n31.location = (289, -319)
n31.hide = True
n31.operation = 'DIVIDE'
n31.inputs[1].default_value = 2.0
n32 = _N.new('ShaderNodeMath'); n32.name = 'Math.011'; n32.location = (289, -279)
n32.hide = True
n32.operation = 'FLOOR'
n32.inputs[1].default_value = 2.0
n33 = _N.new('ShaderNodeMath'); n33.name = 'Math.012'; n33.location = (289, -359)
n33.hide = True
n33.operation = 'SUBTRACT'
n33.inputs[1].default_value = 1.0
n34 = _N.new('GeometryNodeSeparateGeometry'); n34.name = 'Separate Geometry.002'; n34.location = (729, -39)
n35 = _N.new('GeometryNodeSeparateGeometry'); n35.name = 'Separate Geometry.003'; n35.location = (729, -199)
n36 = _N.new('GeometryNodeTriangulate'); n36.name = 'Triangulate.004'; n36.location = (929, -39)
n36.quad_method = 'FIXED'
n37 = _N.new('GeometryNodeTriangulate'); n37.name = 'Triangulate.005'; n37.location = (929, -219)
n37.quad_method = 'FIXED_ALTERNATE'
n38 = _N.new('NodeReroute'); n38.name = 'Reroute.007'; n38.location = (209, -279)
n38.width = 16
n38.socket_idname = 'NodeSocketInt'
n39 = _N.new('GeometryNodeGroup'); n39.name = 'Group.003'; n39.location = (489, -39)
n39.node_tree = ng_roma_fa_ade
n39.inputs[1].default_value = False
n39.inputs[2].default_value = True
n39.inputs[4].default_value = True
n39.inputs[6].default_value = 180
n39.inputs[7].default_value = False
n39.inputs[8].default_value = 'Length'
n39.inputs[9].default_value = 2.0
n39.inputs[10].default_value = 3
n39.inputs[11].default_value = 'Unaffected'
n40 = _N.new('NodeGroupInput'); n40.name = 'Group Input.003'; n40.location = (29, -79)
n41 = _N.new('GeometryNodeExtrudeMesh'); n41.name = 'Extrude Mesh'; n41.location = (689, -59)
n42 = _N.new('FunctionNodeInputVector'); n42.name = 'Vector'; n42.location = (689, -299)
n42.vector = (0.0, 0.0, 1.0)
n42.outputs[0].default_value = (0.0, 0.0, 0.0)
n43 = _N.new('GeometryNodeJoinGeometry'); n43.name = 'Join Geometry.002'; n43.location = (1169, -179)
n44 = _N.new('GeometryNodeExtrudeMesh'); n44.name = 'Extrude Mesh.002'; n44.location = (149, -259)
n44.inputs[4].default_value = False
n45 = _N.new('FunctionNodeInputVector'); n45.name = 'Vector.002'; n45.location = (149, -499)
n45.vector = (0.0, 0.0, 1.0)
n45.outputs[0].default_value = (0.0, 0.0, 0.0)
n46 = _N.new('GeometryNodeSetPosition'); n46.name = 'Set Position.003'; n46.location = (749, -319)
n47 = _N.new('GeometryNodeInputPosition'); n47.name = 'Position.002'; n47.location = (129, -639)
n48 = _N.new('ShaderNodeSeparateXYZ'); n48.name = 'Separate XYZ.003'; n48.location = (310, -639)
n49 = _N.new('ShaderNodeCombineXYZ'); n49.name = 'Combine XYZ.001'; n49.location = (549, -619)
n50 = _N.new('NodeReroute'); n50.name = 'Reroute.014'; n50.location = (489, -399)
n50.width = 16
n50.socket_idname = 'NodeSocketGeometry'
n51 = _N.new('GeometryNodeJoinGeometry'); n51.name = 'Join Geometry'; n51.location = (909, -139)
n52 = _N.new('NodeGroupInput'); n52.name = 'Group Input.011'; n52.location = (309, -779)
n53 = _N.new('GeometryNodeBoundBox'); n53.name = 'Bounding Box.001'; n53.location = (49, -159)
n54 = _N.new('ShaderNodeSeparateXYZ'); n54.name = 'Separate XYZ.001'; n54.location = (209, -159)
n55 = _N.new('GeometryNodeDeleteGeometry'); n55.name = 'Delete Geometry.001'; n55.location = (949, -39)
n55.domain = 'FACE'
n56 = _N.new('FunctionNodeCompare'); n56.name = 'Compare.001'; n56.location = (409, -239)
n56.operation = 'EQUAL'
n56.data_type = 'INT'
n57 = _N.new('ShaderNodeSeparateXYZ'); n57.name = 'Separate XYZ.004'; n57.location = (209, -339)
n58 = _N.new('GeometryNodeInputPosition'); n58.name = 'Position.001'; n58.location = (29, -399)
n59 = _N.new('NodeGroupInput'); n59.name = 'Group Input.012'; n59.location = (29, -40)
n60 = _N.new('GeometryNodeSetPosition'); n60.name = 'Set Position.002'; n60.location = (749, -80)
n61 = _N.new('ShaderNodeCombineXYZ'); n61.name = 'Combine XYZ'; n61.location = (569, -160)
n62 = _N.new('GeometryNodeJoinGeometry'); n62.name = 'Join Geometry.003'; n62.location = (9700, -1220)
n63 = _N.new('GeometryNodeMergeByDistance'); n63.name = 'Merge by Distance'; n63.location = (9900, -1180)
n64 = _N.new('FunctionNodeBooleanMath'); n64.name = 'Boolean Math'; n64.location = (669, -339)
n65 = _N.new('FunctionNodeCompare'); n65.name = 'Compare.002'; n65.location = (349, -519)
n65.operation = 'EQUAL'
n65.data_type = 'VECTOR'
n65.inputs[5].default_value = (0.0, 0.0, 1.0)
n66 = _N.new('GeometryNodeInputNormal'); n66.name = 'Normal.001'; n66.location = (169, -559)
n66.legacy_corner_normals = True
n67 = _N.new('GeometryNodeGroup'); n67.name = 'Group.004'; n67.location = (2800, -1140)
n67.mute = True
n67.node_tree = ng_inset_faces
n67.inputs[1].default_value = True
n68 = _N.new('GeometryNodeSeparateGeometry'); n68.name = 'Separate Geometry'; n68.location = (2980, -1120)
n68.mute = True
n69 = _N.new('NodeFrame'); n69.name = 'Frame'; n69.location = (4631, -1061)
n69.label = 'BEAUTY TRIANGULATION'
n69.width = 1339
n70 = _N.new('NodeFrame'); n70.name = 'Frame.001'; n70.location = (2811, -1440)
n70.label = 'VAULT'
n70.width = 1699
n71 = _N.new('NodeFrame'); n71.name = 'Frame.002'; n71.location = (6131, -1221)
n71.label = 'VAULT THICKNESS'
n71.width = 1079
n72 = _N.new('NodeFrame'); n72.name = 'Frame.003'; n72.location = (7310, -1261)
n72.label = 'REMOVING TOP FACES'
n72.width = 1119
n73 = _N.new('NodeFrame'); n73.name = 'Frame.004'; n73.location = (7491, -920)
n73.label = 'ADDING CLEAN TOP'
n73.width = 919
n74 = _N.new('NodeFrame'); n74.name = 'Frame.005'; n74.location = (7391, -301)
n74.label = 'COLUMNS'
n74.width = 859
n75 = _N.new('GeometryNodeSetPosition'); n75.name = 'Set Position.004'; n75.location = (3320, -1120)
n76 = _N.new('ShaderNodeCombineXYZ'); n76.name = 'Combine XYZ.002'; n76.location = (3100, -1300)
n77 = _N.new('GeometryNodeFlipFaces'); n77.name = 'Flip Faces'; n77.location = (29, -39)
n78 = _N.new('GeometryNodeGroup'); n78.name = 'Group.005'; n78.location = (8460, -380)
n78.node_tree = ng_solidify
n78.inputs[1].default_value = True
n78.inputs[2].default_value = 0.3
n78.inputs[3].default_value = 0.0
n78.inputs[4].default_value = 0
n78.inputs[5].default_value = False
n78.inputs[6].default_value = True
n79 = _N.new('GeometryNodeFlipFaces'); n79.name = 'Flip Faces.001'; n79.location = (8280, -380)
n80 = _N.new('GeometryNodeSetShadeSmooth'); n80.name = 'Set Shade Smooth'; n80.location = (10100, -1180)
n81 = _N.new('GeometryNodeGroup'); n81.name = 'Group.006'; n81.location = (10300, -1180)
n81.node_tree = ng_smooth_by_angle
n81.inputs[1].default_value = 0.5236
n81.inputs[2].default_value = False
n2.parent = n70
n7.parent = n70
n8.parent = n70
n9.parent = n70
n10.parent = n70
n11.parent = n70
n12.parent = n70
n13.parent = n70
n14.parent = n70
n15.parent = n70
n16.parent = n70
n17.parent = n70
n18.parent = n70
n19.parent = n70
n20.parent = n70
n21.parent = n70
n22.parent = n70
n23.parent = n70
n24.parent = n70
n25.parent = n70
n26.parent = n70
n28.parent = n70
n29.parent = n69
n30.parent = n69
n31.parent = n69
n32.parent = n69
n33.parent = n69
n34.parent = n69
n35.parent = n69
n36.parent = n69
n37.parent = n69
n38.parent = n69
n39.parent = n74
n40.parent = n74
n41.parent = n74
n42.parent = n74
n43.parent = n69
n44.parent = n71
n45.parent = n71
n46.parent = n71
n47.parent = n71
n48.parent = n71
n49.parent = n71
n50.parent = n69
n51.parent = n71
n52.parent = n71
n53.parent = n72
n54.parent = n72
n55.parent = n72
n56.parent = n72
n57.parent = n72
n58.parent = n72
n59.parent = n73
n60.parent = n73
n61.parent = n73
n64.parent = n72
n65.parent = n72
n66.parent = n72
n77.parent = n71
_L.new(n0.outputs[1], n2.inputs[1])
_L.new(n6.outputs[0], n3.inputs[1])
_L.new(n6.outputs[0], n4.inputs[1])
_L.new(n5.outputs[0], n6.inputs[0])
_L.new(n21.outputs[0], n7.inputs[0])
_L.new(n20.outputs[0], n7.inputs[1])
_L.new(n19.outputs[0], n8.inputs[3])
_L.new(n11.outputs[0], n12.inputs[0])
_L.new(n26.outputs[0], n11.inputs[1])
_L.new(n9.outputs[0], n11.inputs[0])
_L.new(n18.outputs[0], n14.inputs[3])
_L.new(n16.outputs[0], n17.inputs[0])
_L.new(n13.outputs[0], n14.inputs[1])
_L.new(n21.outputs[0], n13.inputs[0])
_L.new(n20.outputs[0], n13.inputs[1])
_L.new(n15.outputs[1], n17.inputs[1])
_L.new(n15.outputs[1], n18.inputs[0])
_L.new(n15.outputs[5], n18.inputs[2])
_L.new(n25.outputs[0], n19.inputs[1])
_L.new(n22.outputs[1], n20.inputs[0])
_L.new(n22.outputs[0], n21.inputs[0])
_L.new(n23.outputs[0], n24.inputs[0])
_L.new(n24.outputs[0], n25.inputs[0])
_L.new(n28.outputs[0], n22.inputs[0])
_L.new(n26.outputs[0], n27.inputs[0])
_L.new(n27.outputs[0], n28.inputs[0])
_L.new(n23.outputs[0], n22.inputs[1])
_L.new(n8.outputs[0], n14.inputs[0])
_L.new(n33.outputs[0], n31.inputs[0])
_L.new(n31.outputs[0], n32.inputs[0])
_L.new(n32.outputs[0], n29.inputs[1])
_L.new(n38.outputs[0], n33.inputs[0])
_L.new(n29.outputs[0], n34.inputs[1])
_L.new(n34.outputs[0], n36.inputs[0])
_L.new(n29.outputs[1], n35.inputs[1])
_L.new(n50.outputs[0], n34.inputs[0])
_L.new(n50.outputs[0], n35.inputs[0])
_L.new(n35.outputs[0], n37.inputs[0])
_L.new(n38.outputs[0], n29.inputs[0])
_L.new(n12.outputs[0], n23.inputs[0])
_L.new(n7.outputs[0], n8.inputs[1])
_L.new(n17.outputs[0], n18.inputs[1])
_L.new(n2.outputs[0], n8.inputs[0])
_L.new(n40.outputs[0], n39.inputs[0])
_L.new(n39.outputs[1], n41.inputs[0])
_L.new(n42.outputs[0], n41.inputs[2])
_L.new(n39.outputs[3], n41.inputs[3])
_L.new(n36.outputs[0], n43.inputs[0])
_L.new(n37.outputs[0], n43.inputs[0])
_L.new(n43.outputs[0], n44.inputs[0])
_L.new(n45.outputs[0], n44.inputs[2])
_L.new(n44.outputs[1], n46.inputs[1])
_L.new(n47.outputs[0], n48.inputs[0])
_L.new(n48.outputs[0], n49.inputs[0])
_L.new(n48.outputs[1], n49.inputs[1])
_L.new(n49.outputs[0], n46.inputs[2])
_L.new(n14.outputs[0], n50.inputs[0])
_L.new(n15.outputs[1], n19.inputs[0])
_L.new(n44.outputs[0], n46.inputs[0])
_L.new(n77.outputs[0], n51.inputs[0])
_L.new(n46.outputs[0], n51.inputs[0])
_L.new(n53.outputs[2], n54.inputs[0])
_L.new(n51.outputs[0], n55.inputs[0])
_L.new(n54.outputs[2], n56.inputs[2])
_L.new(n57.outputs[2], n56.inputs[3])
_L.new(n58.outputs[0], n57.inputs[0])
_L.new(n59.outputs[0], n60.inputs[0])
_L.new(n61.outputs[0], n60.inputs[3])
_L.new(n60.outputs[0], n62.inputs[0])
_L.new(n81.outputs[0], n1.inputs[0])
_L.new(n62.outputs[0], n63.inputs[0])
_L.new(n56.outputs[0], n64.inputs[0])
_L.new(n64.outputs[0], n55.inputs[1])
_L.new(n65.outputs[0], n64.inputs[1])
_L.new(n66.outputs[0], n65.inputs[4])
_L.new(n46.outputs[0], n53.inputs[0])
_L.new(n78.outputs[0], n62.inputs[0])
_L.new(n0.outputs[0], n67.inputs[0])
_L.new(n67.outputs[0], n68.inputs[0])
_L.new(n67.outputs[1], n68.inputs[1])
_L.new(n75.outputs[0], n2.inputs[0])
_L.new(n0.outputs[2], n67.inputs[2])
_L.new(n40.outputs[2], n39.inputs[5])
_L.new(n68.outputs[0], n75.inputs[0])
_L.new(n76.outputs[0], n75.inputs[3])
_L.new(n0.outputs[4], n76.inputs[2])
_L.new(n55.outputs[0], n62.inputs[0])
_L.new(n43.outputs[0], n77.inputs[0])
_L.new(n79.outputs[0], n78.inputs[0])
_L.new(n41.outputs[0], n79.inputs[0])
_L.new(n0.outputs[1], n2.inputs[2])
_L.new(n30.outputs[1], n38.inputs[0])
_L.new(n10.outputs[1], n26.inputs[0])
_L.new(n63.outputs[0], n80.inputs[0])
_L.new(n80.outputs[0], n81.inputs[0])
_L.new(n59.outputs[3], n61.inputs[2])
_L.new(n40.outputs[3], n39.inputs[3])
_L.new(n52.outputs[3], n49.inputs[2])
_L.new(n15.outputs[5], n19.inputs[2])
n1.is_active_output = True
ng_roma_irregular_grid_001 = bpy.data.node_groups.new('RoMa Irregular Grid.001', 'GeometryNodeTree')
_s = ng_roma_irregular_grid_001.interface.new_socket(name='Geometry', in_out='OUTPUT', socket_type='NodeSocketGeometry')
_s = ng_roma_irregular_grid_001.interface.new_socket(name='(Viewer)', in_out='OUTPUT', socket_type='NodeSocketGeometry')
_s = ng_roma_irregular_grid_001.interface.new_socket(name='Geometry', in_out='INPUT', socket_type='NodeSocketGeometry')
_s = ng_roma_irregular_grid_001.interface.new_socket(name='H', in_out='INPUT', socket_type='NodeSocketInt')
_s.default_value = 3
_s.min_value = 2
_s.max_value = 100000
_s = ng_roma_irregular_grid_001.interface.new_socket(name='V', in_out='INPUT', socket_type='NodeSocketInt')
_s.default_value = 3
_s.min_value = 2
_s.max_value = 100000
_s = ng_roma_irregular_grid_001.interface.new_socket(name='Fix Rotation', in_out='INPUT', socket_type='NodeSocketBool')
_s.default_value = True
_s.default_attribute_name = 'False'
_N = ng_roma_irregular_grid_001.nodes; _L = ng_roma_irregular_grid_001.links
n0 = _N.new('NodeGroupOutput'); n0.name = 'Group Output'; n0.location = (1834, 0)
n1 = _N.new('NodeGroupInput'); n1.name = 'Group Input'; n1.location = (30, -200)
n2 = _N.new('GeometryNodeMeshToCurve'); n2.name = 'Mesh to Curve'; n2.location = (1954, -150)
n3 = _N.new('GeometryNodeSplitEdges'); n3.name = 'Split Edges'; n3.location = (470, -160)
n4 = _N.new('GeometryNodeDeleteGeometry'); n4.name = 'Delete Geometry'; n4.location = (310, -160)
n4.domain = 'FACE'
n5 = _N.new('GeometryNodeDeleteGeometry'); n5.name = 'Delete Geometry.001'; n5.location = (630, -160)
n5.domain = 'EDGE'
n6 = _N.new('ShaderNodeMath'); n6.name = 'Math'; n6.location = (630, -320)
n6.operation = 'FLOORED_MODULO'
n6.inputs[1].default_value = 2.0
n7 = _N.new('GeometryNodeInputIndex'); n7.name = 'Index.001'; n7.location = (630, -480)
n8 = _N.new('GeometryNodeResampleCurve'); n8.name = 'Resample Curve'; n8.location = (2114, -150)
n8.keep_last_segment = False
n9 = _N.new('GeometryNodeInstanceOnPoints'); n9.name = 'Instance on Points'; n9.location = (209, -60)
n10 = _N.new('GeometryNodeCurvePrimitiveLine'); n10.name = 'Curve Line'; n10.location = (29, -140)
n11 = _N.new('FunctionNodeCompare'); n11.name = 'Compare'; n11.location = (2190, -380)
n11.operation = 'LESS_THAN'
n11.data_type = 'INT'
n12 = _N.new('GeometryNodeInputIndex'); n12.name = 'Index.002'; n12.location = (1590, -440)
n13 = _N.new('GeometryNodeJoinGeometry'); n13.name = 'Join Geometry'; n13.location = (969, -40)
n14 = _N.new('GeometryNodeSetPosition'); n14.name = 'Set Position'; n14.location = (769, -40)
n15 = _N.new('GeometryNodeCurveEndpointSelection'); n15.name = 'Endpoint Selection'; n15.location = (209, -200)
n15.inputs[0].default_value = 0
n16 = _N.new('GeometryNodeRealizeInstances'); n16.name = 'Realize Instances'; n16.location = (389, -40)
n17 = _N.new('GeometryNodeSampleIndex'); n17.name = 'Sample Index'; n17.location = (769, -260)
n17.data_type = 'FLOAT_VECTOR'
n18 = _N.new('GeometryNodeSeparateGeometry'); n18.name = 'Separate Geometry'; n18.location = (2294, -150)
n19 = _N.new('GeometryNodeInputPosition'); n19.name = 'Position'; n19.location = (769, -460)
n20 = _N.new('GeometryNodeCaptureAttribute'); n20.name = 'Capture Attribute'; n20.location = (569, -40)
n20.capture_items.clear()
n20.domain = 'CURVE'
n21 = _N.new('GeometryNodeInputID'); n21.name = 'ID'; n21.location = (569, -180)
n22 = _N.new('GeometryNodeResampleCurve'); n22.name = 'Resample Curve.001'; n22.location = (1149, -40)
n22.keep_last_segment = False
n23 = _N.new('NodeFrame'); n23.name = 'Frame.001'; n23.location = (-155, 250)
n23.label = 'INSTANCING LINES TO CREATE A VIRTUAL GRID'
n23.width = 1319
n24 = _N.new('NodeFrame'); n24.name = 'Frame'; n24.location = (-2770, 320)
n24.label = 'PREPARING EDGES'
n24.width = 2464
n25 = _N.new('GeometryNodeMeshGrid'); n25.name = 'Grid'; n25.location = (213, -40)
n26 = _N.new('NodeFrame'); n26.name = 'Frame.002'; n26.location = (1211, 250)
n26.label = 'DEFORMING GRID'
n26.width = 573
n27 = _N.new('GeometryNodeSetPosition'); n27.name = 'Set Position.001'; n27.location = (404, -40)
n28 = _N.new('GeometryNodeSampleIndex'); n28.name = 'Sample Index.001'; n28.location = (213, -240)
n28.data_type = 'FLOAT_VECTOR'
n29 = _N.new('GeometryNodeInputIndex'); n29.name = 'Index.003'; n29.location = (213, -500)
n30 = _N.new('GeometryNodeInputPosition'); n30.name = 'Position.001'; n30.location = (213, -440)
n31 = _N.new('NodeGroupInput'); n31.name = 'Group Input.001'; n31.location = (975, -150)
n32 = _N.new('NodeGroupInput'); n32.name = 'Group Input.002'; n32.location = (1610, -300)
n33 = _N.new('NodeGroupInput'); n33.name = 'Group Input.003'; n33.location = (29, -50)
n34 = _N.new('GeometryNodeSetPosition'); n34.name = 'Set Position.002'; n34.location = (1390, -160)
n35 = _N.new('FunctionNodeCompare'); n35.name = 'Compare.001'; n35.location = (1390, -380)
n35.label = '=1'
n35.hide = True
n35.operation = 'EQUAL'
n35.data_type = 'INT'
n35.inputs[3].default_value = 1
n36 = _N.new('GeometryNodeInputIndex'); n36.name = 'Index'; n36.location = (1390, -460)
n37 = _N.new('ShaderNodeVectorRotate'); n37.name = 'Vector Rotate'; n37.location = (1190, -240)
n37.inputs[3].default_value = 3.142
n38 = _N.new('GeometryNodeInputPosition'); n38.name = 'Position.002'; n38.location = (950, -240)
n39 = _N.new('GeometryNodeInputMeshEdgeVertices'); n39.name = 'Edge Vertices'; n39.location = (830, -360)
n40 = _N.new('ShaderNodeMix'); n40.name = 'Mix'; n40.location = (990, -360)
n40.data_type = 'VECTOR'
n41 = _N.new('GeometryNodeFieldOnDomain'); n41.name = 'Evaluate on Domain'; n41.location = (1390, -420)
n41.hide = True
n41.domain = 'EDGE'
n41.data_type = 'INT'
n42 = _N.new('GeometryNodeSwitch'); n42.name = 'Switch'; n42.location = (1690, -40)
n43 = _N.new('NodeReroute'); n43.name = 'Reroute'; n43.location = (290, -120)
n43.width = 16
n43.socket_idname = 'NodeSocketBool'
n44 = _N.new('NodeReroute'); n44.name = 'Reroute.001'; n44.location = (1210, -140)
n44.width = 16
n44.socket_idname = 'NodeSocketGeometry'
n45 = _N.new('GeometryNodeViewer'); n45.name = 'Viewer'; n45.location = (-1971, 261)
n46 = _N.new('ShaderNodeMath'); n46.name = 'Math.001'; n46.location = (1790, -480)
n46.operation = 'DIVIDE'
n47 = _N.new('ShaderNodeMath'); n47.name = 'Math.002'; n47.location = (1970, -540)
n47.operation = 'FLOOR'
n47.inputs[1].default_value = 4.0
n1.parent = n24
n2.parent = n24
n3.parent = n24
n4.parent = n24
n5.parent = n24
n6.parent = n24
n7.parent = n24
n8.parent = n24
n9.parent = n23
n10.parent = n23
n11.parent = n24
n12.parent = n24
n13.parent = n23
n14.parent = n23
n15.parent = n23
n16.parent = n23
n17.parent = n23
n18.parent = n24
n19.parent = n23
n20.parent = n23
n21.parent = n23
n22.parent = n23
n25.parent = n26
n27.parent = n26
n28.parent = n26
n29.parent = n26
n30.parent = n26
n31.parent = n23
n32.parent = n24
n33.parent = n26
n34.parent = n24
n35.parent = n24
n36.parent = n24
n37.parent = n24
n38.parent = n24
n39.parent = n24
n40.parent = n24
n41.parent = n24
n42.parent = n24
n43.parent = n24
n44.parent = n24
n46.parent = n24
n47.parent = n24
_L.new(n2.outputs[0], n8.inputs[0])
_L.new(n4.outputs[0], n3.inputs[0])
_L.new(n18.outputs[1], n17.inputs[0])
_L.new(n21.outputs[0], n20.inputs[1])
_L.new(n22.outputs[0], n28.inputs[0])
_L.new(n20.outputs[0], n14.inputs[0])
_L.new(n28.outputs[0], n27.inputs[2])
_L.new(n13.outputs[0], n22.inputs[0])
_L.new(n46.outputs[0], n11.inputs[2])
_L.new(n11.outputs[0], n18.inputs[1])
_L.new(n15.outputs[0], n14.inputs[1])
_L.new(n7.outputs[0], n6.inputs[0])
_L.new(n19.outputs[0], n17.inputs[1])
_L.new(n9.outputs[0], n16.inputs[0])
_L.new(n25.outputs[0], n27.inputs[0])
_L.new(n3.outputs[0], n5.inputs[0])
_L.new(n6.outputs[0], n5.inputs[1])
_L.new(n16.outputs[0], n20.inputs[0])
_L.new(n20.outputs[1], n17.inputs[2])
_L.new(n18.outputs[0], n9.inputs[0])
_L.new(n8.outputs[0], n18.inputs[0])
_L.new(n29.outputs[0], n28.inputs[2])
_L.new(n30.outputs[0], n28.inputs[1])
_L.new(n10.outputs[0], n9.inputs[2])
_L.new(n17.outputs[0], n14.inputs[2])
_L.new(n14.outputs[0], n13.inputs[0])
_L.new(n1.outputs[0], n4.inputs[0])
_L.new(n27.outputs[0], n0.inputs[0])
_L.new(n32.outputs[1], n8.inputs[2])
_L.new(n32.outputs[1], n11.inputs[3])
_L.new(n33.outputs[1], n25.inputs[2])
_L.new(n33.outputs[2], n25.inputs[3])
_L.new(n31.outputs[2], n22.inputs[2])
_L.new(n44.outputs[0], n34.inputs[0])
_L.new(n35.outputs[0], n34.inputs[1])
_L.new(n41.outputs[0], n35.inputs[2])
_L.new(n37.outputs[0], n34.inputs[2])
_L.new(n38.outputs[0], n37.inputs[0])
_L.new(n39.outputs[2], n40.inputs[4])
_L.new(n39.outputs[3], n40.inputs[5])
_L.new(n40.outputs[1], n37.inputs[1])
_L.new(n36.outputs[0], n41.inputs[0])
_L.new(n44.outputs[0], n42.inputs[1])
_L.new(n43.outputs[0], n42.inputs[0])
_L.new(n34.outputs[0], n42.inputs[2])
_L.new(n42.outputs[0], n2.inputs[0])
_L.new(n1.outputs[3], n43.inputs[0])
_L.new(n5.outputs[0], n44.inputs[0])
_L.new(n8.outputs[0], n0.inputs[1])
_L.new(n5.outputs[0], n45.inputs[0])
_L.new(n12.outputs[0], n46.inputs[0])
_L.new(n32.outputs[1], n46.inputs[1])
_L.new(n46.outputs[0], n47.inputs[0])
_L.new(n47.outputs[0], n45.inputs[1])
n0.is_active_output = True
ng_geometry_nodes = bpy.data.node_groups.new('Geometry Nodes', 'GeometryNodeTree')
_s = ng_geometry_nodes.interface.new_socket(name='Geometry', in_out='OUTPUT', socket_type='NodeSocketGeometry')
_s = ng_geometry_nodes.interface.new_socket(name='Geometry', in_out='INPUT', socket_type='NodeSocketGeometry')
ng_geometry_nodes.is_modifier = True
_N = ng_geometry_nodes.nodes; _L = ng_geometry_nodes.links
n0 = _N.new('NodeGroupInput'); n0.name = 'Group Input'; n0.location = (-340, 0)
n1 = _N.new('NodeGroupOutput'); n1.name = 'Group Output'; n1.location = (200, 0)
n2 = _N.new('GeometryNodeGroup'); n2.name = 'Group'; n2.location = (-80, -20)
n2.node_tree = ng_roma_irregular_grid_001
n2.inputs[1].default_value = 4
n2.inputs[2].default_value = 5
n2.inputs[3].default_value = False
_L.new(n0.outputs[0], n2.inputs[0])
_L.new(n2.outputs[1], n1.inputs[0])
n1.is_active_output = True
ng_geometry_nodes_001 = bpy.data.node_groups.new('Geometry Nodes.001', 'GeometryNodeTree')
_s = ng_geometry_nodes_001.interface.new_socket(name='Geometry', in_out='OUTPUT', socket_type='NodeSocketGeometry')
_s = ng_geometry_nodes_001.interface.new_socket(name='Geometry', in_out='INPUT', socket_type='NodeSocketGeometry')
ng_geometry_nodes_001.is_modifier = True
_N = ng_geometry_nodes_001.nodes; _L = ng_geometry_nodes_001.links
n0 = _N.new('NodeGroupInput'); n0.name = 'Group Input'; n0.location = (-340, 0)
n1 = _N.new('NodeGroupOutput'); n1.name = 'Group Output'; n1.location = (660, 20)
n2 = _N.new('GeometryNodeGroup'); n2.name = 'Group'; n2.location = (-80, 20)
n2.node_tree = ng_inset_faces
n2.inputs[1].default_value = True
n2.inputs[2].default_value = 0.82
n3 = _N.new('GeometryNodeDeleteGeometry'); n3.name = 'Delete Geometry'; n3.location = (80, 20)
n3.domain = 'FACE'
n4 = _N.new('GeometryNodeInputMeshIsland'); n4.name = 'Mesh Island'; n4.location = (100, 140)
n5 = _N.new('GeometryNodeAccumulateField'); n5.name = 'Accumulate Field'; n5.location = (280, 220)
n5.data_type = 'INT'
n5.domain = 'EDGE'
n6 = _N.new('GeometryNodeViewer'); n6.name = 'Viewer'; n6.location = (580, 160)
n6.domain = 'EDGE'
_L.new(n3.outputs[0], n1.inputs[0])
_L.new(n0.outputs[0], n2.inputs[0])
_L.new(n2.outputs[0], n3.inputs[0])
_L.new(n2.outputs[2], n3.inputs[1])
_L.new(n4.outputs[0], n5.inputs[1])
_L.new(n3.outputs[0], n6.inputs[0])
_L.new(n5.outputs[1], n6.inputs[1])
n1.is_active_output = True

# ---- world
world_world = bpy.data.worlds.new('World'); scene.world = world_world
world_world.use_nodes = True; world_world.node_tree.nodes.clear()
_N = world_world.node_tree.nodes; _L = world_world.node_tree.links
n0 = _N.new('ShaderNodeOutputWorld'); n0.name = 'World Output'; n0.location = (300, 300)
n1 = _N.new('ShaderNodeBackground'); n1.name = 'Background'; n1.location = (10, 300)
n1.inputs[0].default_value = (0.05088, 0.05088, 0.05088, 1.0)
_L.new(n1.outputs[0], n0.inputs[0])
n0.is_active_output = True
world_world.color = (0.05088, 0.05088, 0.05088)
world_world.sun_shadow_jitter_overblur = 0.0

# ---- meshes
me_plane = bpy.data.meshes.new('Plane')
me_plane.from_pydata([(-5.971, -5.763, 0.0), (4.918, -7.779, 5.364e-07), (-2.672, 3.147, 0.0), (2.054, 1.617, 0.0)], [], [(0, 1, 3, 2)])
_uv = me_plane.uv_layers.new(name='UVMap')
_uv.uv.foreach_set('vector', [0.0, 0.0, 1.0, 0.0, 1.0, 1.0, 0.0, 1.0])
me_plane.update()
me_plane_001 = bpy.data.meshes.new('Plane.001')
me_plane_001.from_pydata([(-6.447, -7.037, 0.0), (9.886, -7.037, 0.0), (-6.447, 9.296, 0.0), (17.75, 14.46, 0.0), (-9.022, 41.31, 0.0), (29.48, 33.73, 0.0), (-17.26, 52.78, 0.0), (17.75, 53.01, 0.0), (-37.38, 23.84, 0.0), (-24.08, 22.5, 0.0), (-27.2, 27.64, 0.0), (-39.8, 27.56, 0.0), (-55.82, 25.68, 0.0), (-42.61, 24.36, 0.0), (-44.67, 27.53, 0.0), (-57.09, 27.45, 0.0), (-51.63, 19.85, 0.0), (-37.93, 17.15, 0.0), (-39.75, 19.95, 0.0), (-52.63, 21.24, 0.0), (-32.33, 16.05, 0.0), (-18.49, 13.32, 0.0), (-21.41, 18.12, 0.0), (-34.52, 19.43, 0.0)], [], [(0, 1, 3, 2), (4, 5, 7, 6), (8, 9, 10, 11), (12, 13, 14, 15), (16, 17, 18, 19), (20, 21, 22, 23)])
_uv = me_plane_001.uv_layers.new(name='UVMap')
_uv.uv.foreach_set('vector', [0.0, 0.0, 1.0, 0.0, 1.0, 1.0, 0.0, 1.0, 0.0, 0.0, 1.0, 0.0, 1.0, 1.0, 0.0, 1.0, 0.5702, 0.6327, 0.9307, 0.6156, 0.9311, 0.8866, 0.5697, 0.8698, 0.0725, 0.6768, 0.4291, 0.6459, 0.4295, 0.8566, 0.07211, 0.8263, 0.07465, 0.1929, 0.4274, 0.1582, 0.4278, 0.3445, 0.07433, 0.3106, 0.5717, 0.1436, 0.9294, 0.1247, 0.9297, 0.3776, 0.5713, 0.359])
me_plane_001.update()
me_plane_002 = bpy.data.meshes.new('Plane.002')
me_plane_002.from_pydata([(-18.91, -20.12, 0.0), (21.17, -25.26, 0.0), (-23.14, 52.77, 0.0), (31.0, 48.99, 0.0), (6.499, -23.37, 0.0), (15.92, 50.05, 0.0), (-5.298, -21.86, 0.0), (-4.337, 51.46, 0.0), (-22.43, 40.63, 0.0), (-21.73, 28.48, 0.0), (-21.02, 16.33, 0.0), (-20.32, 4.181, 0.0), (-19.61, -7.968, 0.0), (22.81, -12.88, 0.0), (24.45, -0.5062, 0.0), (26.09, 11.87, 0.0), (27.73, 24.24, 0.0), (29.36, 36.62, 0.0), (14.35, 37.81, 0.0), (12.78, 25.57, 0.0), (11.21, 13.34, 0.0), (9.639, 1.1, 0.0), (8.069, -11.14, 0.0), (-4.497, 39.24, 0.0), (-4.658, 27.02, 0.0), (-4.818, 14.8, 0.0), (-4.978, 2.58, 0.0), (-5.138, -9.641, 0.0)], [], [(8, 23, 7, 2), (22, 4, 1, 13), (27, 6, 4, 22), (7, 23, 18, 5), (23, 24, 19, 18), (24, 25, 20, 19), (25, 26, 21, 20), (26, 27, 22, 21), (5, 18, 17, 3), (18, 19, 16, 17), (19, 20, 15, 16), (20, 21, 14, 15), (21, 22, 13, 14), (0, 6, 27, 12), (12, 27, 26, 11), (11, 26, 25, 10), (10, 25, 24, 9), (9, 24, 23, 8)])
_uv = me_plane_002.uv_layers.new(name='UVMap')
_uv.uv.foreach_set('vector', [0.0, 0.8333, 0.346, 0.8333, 0.3473, 1.0, 0.0, 1.0, 0.6485, 0.1667, 0.6339, 0.0, 1.0, 0.0, 1.0, 0.1667, 0.3408, 0.1667, 0.3395, 0.0, 0.6339, 0.0, 0.6485, 0.1667, 0.3473, 1.0, 0.346, 0.8333, 0.7068, 0.8333, 0.7214, 1.0, 0.346, 0.8333, 0.3447, 0.6667, 0.6922, 0.6667, 0.7068, 0.8333, 0.3447, 0.6667, 0.3434, 0.5, 0.6776, 0.5, 0.6922, 0.6667, 0.3434, 0.5, 0.3421, 0.3333, 0.663, 0.3333, 0.6776, 0.5, 0.3421, 0.3333, 0.3408, 0.1667, 0.6485, 0.1667, 0.663, 0.3333, 0.7214, 1.0, 0.7068, 0.8333, 1.0, 0.8333, 1.0, 1.0, 0.7068, 0.8333, 0.6922, 0.6667, 1.0, 0.6667, 1.0, 0.8333, 0.6922, 0.6667, 0.6776, 0.5, 1.0, 0.5, 1.0, 0.6667, 0.6776, 0.5, 0.663, 0.3333, 1.0, 0.3333, 1.0, 0.5, 0.663, 0.3333, 0.6485, 0.1667, 1.0, 0.1667, 1.0, 0.3333, 0.0, 0.0, 0.3395, 0.0, 0.3408, 0.1667, 0.0, 0.1667, 0.0, 0.1667, 0.3408, 0.1667, 0.3421, 0.3333, 0.0, 0.3333, 0.0, 0.3333, 0.3421, 0.3333, 0.3434, 0.5, 0.0, 0.5, 0.0, 0.5, 0.3434, 0.5, 0.3447, 0.6667, 0.0, 0.6667, 0.0, 0.6667, 0.3447, 0.6667, 0.346, 0.8333, 0.0, 0.8333])
me_plane_002.update()

# ---- objects
ob_vault = bpy.data.objects.new('Vault', me_plane)
ob_grid = bpy.data.objects.new('Grid', me_plane_001)
ob_plane = bpy.data.objects.new('Plane', me_plane_002)

# ---- transforms, parenting, visibility, modifiers, constraints
ob_vault.location = (0.0, 0.0, 0.0)
_m = ob_vault.modifiers.new('GeometryNodes', 'NODES')
_m.node_group = ng_vault
_gi = [s.identifier for s in ng_vault.interface.items_tree if s.item_type == 'SOCKET' and s.in_out == 'INPUT']
_m[_gi[1]] = 43  # Resolution
_m[_gi[2]] = 0.931  # Column Thickness
_m[_gi[3]] = 9.98  # Floor to Floor Height
_m[_gi[4]] = 3.18  # Column Height
_m[_gi[5]] = 6.38  # Vault Height
ob_grid.location = (0.0, 40.33, 0.0)
_m = ob_grid.modifiers.new('GeometryNodes', 'NODES')
_m.node_group = ng_geometry_nodes
ob_plane.location = (65.17, 94.38, 0.0)
_m = ob_plane.modifiers.new('GeometryNodes', 'NODES')
_m.node_group = ng_geometry_nodes_001

# ---- collection membership
col_collection.objects.link(ob_vault)
col_collection.objects.link(ob_grid)
col_collection.objects.link(ob_plane)

# ---- scene / render settings (as saved in the file)
scene.frame_start = 1; scene.frame_end = 250; scene.frame_set(1)
scene.render.engine = 'BLENDER_EEVEE_NEXT'
scene.eevee.use_raytracing = True
bpy.context.view_layer.update()

# ---- added for rendering (the .blend has no active camera and no usable light): camera, sun
cam_auto = bpy.data.cameras.new('AutoCamera')
cam_auto.lens = 50.0
cam_auto.sensor_width = 36.0
cam_auto.clip_end = 2997.43
ob_auto_camera = bpy.data.objects.new('AutoCamera', cam_auto)
scene.collection.objects.link(ob_auto_camera)
ob_auto_camera.location = (215.433, -135.707, 141.626)
ob_auto_camera.rotation_euler = (1.09748, -7.21219e-08, 0.694738)
scene.camera = ob_auto_camera
light_auto_sun = bpy.data.lights.new('AutoSun', 'SUN')
light_auto_sun.energy = 3.0
light_auto_sun.angle = 0.0523599
ob_auto_sun = bpy.data.objects.new('AutoSun', light_auto_sun)
scene.collection.objects.link(ob_auto_sun)
ob_auto_sun.rotation_euler = (0.872665, 0.174533, 0.523599)
bpy.context.view_layer.update()
